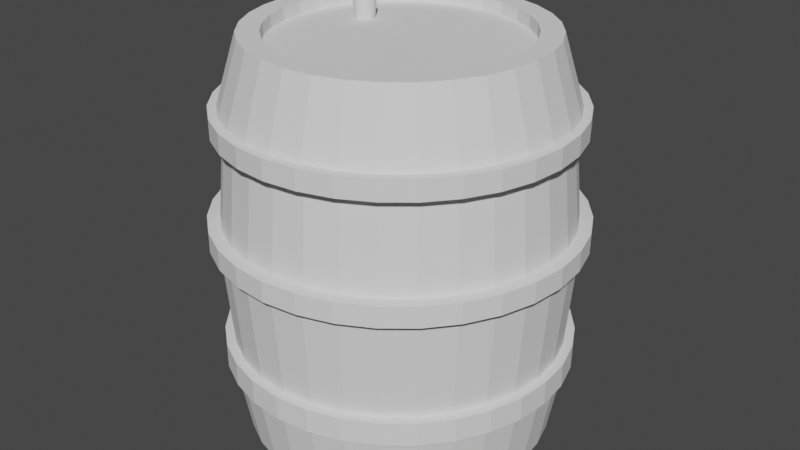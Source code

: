 # Source: hordo.blend  (saved by Blender 2.83.20; exported with 4.5.12 LTS)
import bpy
from mathutils import Matrix  # noqa: F401  (used for matrix-valued properties, if any)

bpy.ops.wm.read_factory_settings(use_empty=True)
scene = bpy.context.scene
scene.name = 'Scene'

# ---- collections
col_collection = bpy.data.collections.new('Collection'); scene.collection.children.link(col_collection)

# ---- world
world_world = bpy.data.worlds.new('World'); scene.world = world_world
world_world.use_nodes = True; world_world.node_tree.nodes.clear()
_N = world_world.node_tree.nodes; _L = world_world.node_tree.links
n0 = _N.new('ShaderNodeOutputWorld'); n0.name = 'World Output'; n0.location = (300, 300)
n1 = _N.new('ShaderNodeBackground'); n1.name = 'Background'; n1.location = (10, 300)
n1.inputs[0].default_value = (0.05088, 0.05088, 0.05088, 1.0)
_L.new(n1.outputs[0], n0.inputs[0])
n0.is_active_output = True
world_world.color = (0.05088, 0.05088, 0.05088)
world_world.use_sun_shadow = False
world_world.sun_shadow_jitter_overblur = 0.0

# ---- meshes
me_cylinder = bpy.data.meshes.new('Cylinder')
me_cylinder.from_pydata([(-2.625e-08, 0.9313, 0.0), (-9.95e-09, 1.084, 2.0), (0.1817, 0.9134, 0.0), (0.2114, 1.063, 2.0), (0.3564, 0.8604, 0.0), (0.4147, 1.001, 2.0), (0.5174, 0.7743, 0.0), (0.6021, 0.9011, 2.0), (0.6585, 0.6585, 0.0), (0.7664, 0.7664, 2.0), (0.7743, 0.5174, 0.0), (0.9011, 0.6021, 2.0), (0.8604, 0.3564, 0.0), (1.001, 0.4147, 2.0), (0.9134, 0.1817, 0.0), (1.063, 0.2114, 2.0), (0.9313, 6.495e-08, 0.0), (1.084, 5.794e-08, 2.0), (0.9134, -0.1817, 0.0), (1.063, -0.2114, 2.0), (0.8604, -0.3564, 0.0), (1.001, -0.4147, 2.0), (0.7743, -0.5174, 0.0), (0.9011, -0.6021, 2.0), (0.6585, -0.6585, 0.0), (0.7664, -0.7664, 2.0), (0.5174, -0.7743, 0.0), (0.6021, -0.9011, 2.0), (0.3564, -0.8604, 0.0), (0.4147, -1.001, 2.0), (0.1817, -0.9134, 0.0), (0.2114, -1.063, 2.0), (-3.047e-07, -0.9313, 0.0), (-3.631e-07, -1.084, 2.0), (-0.1817, -0.9134, 0.0), (-0.2114, -1.063, 2.0), (-0.3564, -0.8604, 0.0), (-0.4147, -1.001, 2.0), (-0.5174, -0.7743, 0.0), (-0.6021, -0.9011, 2.0), (-0.6585, -0.6585, 0.0), (-0.7664, -0.7664, 2.0), (-0.7743, -0.5174, 0.0), (-0.9011, -0.6021, 2.0), (-0.8604, -0.3564, 0.0), (-1.001, -0.4147, 2.0), (-0.9134, -0.1817, 0.0), (-1.063, -0.2114, 2.0), (-0.9313, 9.028e-07, 0.0), (-1.084, 1.023e-06, 2.0), (-0.9134, 0.1817, 0.0), (-1.063, 0.2114, 2.0), (-0.8604, 0.3564, 0.0), (-1.001, 0.4148, 2.0), (-0.7743, 0.5174, 0.0), (-0.9011, 0.6021, 2.0), (-0.6585, 0.6585, 0.0), (-0.7664, 0.7664, 2.0), (-0.5174, 0.7743, 0.0), (-0.6021, 0.9011, 2.0), (-0.3564, 0.8604, 0.0), (-0.4147, 1.001, 2.0), (-0.1817, 0.9134, 0.0), (-0.2114, 1.063, 2.0), (0.2199, 1.106, 2.075), (-1.323e-08, 1.127, 2.075), (0.4314, 1.041, 2.075), (0.6263, 0.9373, 2.075), (0.7971, 0.7971, 2.075), (0.9373, 0.6263, 2.075), (1.041, 0.4314, 2.075), (1.106, 0.2199, 2.075), (1.127, 4.816e-08, 2.075), (1.106, -0.2199, 2.075), (1.041, -0.4314, 2.075), (0.9373, -0.6263, 2.075), (0.7971, -0.7971, 2.075), (0.6263, -0.9373, 2.075), (0.4314, -1.041, 2.075), (0.2199, -1.106, 2.075), (-3.805e-07, -1.127, 2.075), (-0.2199, -1.106, 2.075), (-0.4314, -1.041, 2.075), (-0.6263, -0.9373, 2.075), (-0.7971, -0.7971, 2.075), (-0.9373, -0.6263, 2.075), (-1.041, -0.4314, 2.075), (-1.106, -0.2199, 2.075), (-1.127, 1.052e-06, 2.075), (-1.106, 0.2199, 2.075), (-1.041, 0.4314, 2.075), (-0.9373, 0.6263, 2.075), (-0.7971, 0.7971, 2.075), (-0.6263, 0.9373, 2.075), (-0.4314, 1.041, 2.075), (-0.2199, 1.106, 2.075), (0.2082, 1.047, 2.742), (-2.977e-08, 1.067, 2.742), (0.4085, 0.9861, 2.742), (0.593, 0.8875, 2.742), (0.7548, 0.7548, 2.742), (0.8875, 0.593, 2.742), (0.9861, 0.4085, 2.742), (1.047, 0.2082, 2.742), (1.067, 4.838e-08, 2.742), (1.047, -0.2082, 2.742), (0.9861, -0.4085, 2.742), (0.8875, -0.593, 2.742), (0.7548, -0.7548, 2.742), (0.593, -0.8875, 2.742), (0.4085, -0.9861, 2.742), (0.2082, -1.047, 2.742), (-3.552e-07, -1.067, 2.742), (-0.2082, -1.047, 2.742), (-0.4085, -0.9861, 2.742), (-0.593, -0.8875, 2.742), (-0.7548, -0.7548, 2.742), (-0.8875, -0.593, 2.742), (-0.9861, -0.4085, 2.742), (-1.047, -0.2082, 2.742), (-1.067, 9.87e-07, 2.742), (-1.047, 0.2082, 2.742), (-0.9861, 0.4085, 2.742), (-0.8875, 0.593, 2.742), (-0.7548, 0.7548, 2.742), (-0.593, 0.8875, 2.742), (-0.4085, 0.9861, 2.742), (-0.2082, 1.047, 2.742), (0.2199, 1.106, 2.742), (-4.21e-09, 1.127, 2.742), (0.4314, 1.041, 2.742), (0.6263, 0.9373, 2.742), (0.7971, 0.7971, 2.742), (0.9373, 0.6263, 2.742), (1.041, 0.4314, 2.742), (1.106, 0.2199, 2.742), (1.127, 4.816e-08, 2.742), (1.106, -0.2199, 2.742), (1.041, -0.4314, 2.742), (0.9373, -0.6263, 2.742), (0.7971, -0.7971, 2.742), (0.6263, -0.9373, 2.742), (0.4314, -1.041, 2.742), (0.2199, -1.106, 2.742), (-3.715e-07, -1.127, 2.742), (-0.2199, -1.106, 2.742), (-0.4314, -1.041, 2.742), (-0.6263, -0.9373, 2.742), (-0.7971, -0.7971, 2.742), (-0.9373, -0.6263, 2.742), (-1.041, -0.4314, 2.742), (-1.106, -0.2199, 2.742), (-1.127, 1.052e-06, 2.742), (-1.106, 0.2199, 2.742), (-1.041, 0.4314, 2.742), (-0.9373, 0.6263, 2.742), (-0.7971, 0.7971, 2.742), (-0.6263, 0.9373, 2.742), (-0.4314, 1.041, 2.742), (-0.2199, 1.106, 2.742), (0.2082, 1.047, 2.742), (-2.977e-08, 1.067, 2.742), (0.4085, 0.9861, 2.742), (0.593, 0.8875, 2.742), (0.7548, 0.7548, 2.742), (0.8875, 0.593, 2.742), (0.9861, 0.4085, 2.742), (1.047, 0.2082, 2.742), (1.067, 4.838e-08, 2.742), (1.047, -0.2082, 2.742), (0.9861, -0.4085, 2.742), (0.8875, -0.593, 2.742), (0.7548, -0.7548, 2.742), (0.593, -0.8875, 2.742), (0.4085, -0.9861, 2.742), (0.2082, -1.047, 2.742), (-3.552e-07, -1.067, 2.742), (-0.2082, -1.047, 2.742), (-0.4085, -0.9861, 2.742), (-0.593, -0.8875, 2.742), (-0.7548, -0.7548, 2.742), (-0.8875, -0.593, 2.742), (-0.9861, -0.4085, 2.742), (-1.047, -0.2082, 2.742), (-1.067, 9.87e-07, 2.742), (-1.047, 0.2082, 2.742), (-0.9861, 0.4085, 2.742), (-0.8875, 0.593, 2.742), (-0.7548, 0.7548, 2.742), (-0.593, 0.8875, 2.742), (-0.4085, 0.9861, 2.742), (-0.2082, 1.047, 2.742), (0.2186, 1.099, 5.409), (-2.765e-08, 1.12, 5.409), (0.4288, 1.035, 5.409), (0.6225, 0.9316, 5.409), (0.7922, 0.7922, 5.409), (0.9316, 0.6225, 5.409), (1.035, 0.4288, 5.409), (1.099, 0.2186, 5.409), (1.12, 3.539e-08, 5.409), (1.099, -0.2186, 5.409), (1.035, -0.4288, 5.409), (0.9316, -0.6225, 5.409), (0.7922, -0.7922, 5.409), (0.6225, -0.9316, 5.409), (0.4288, -1.035, 5.409), (0.2186, -1.099, 5.409), (-3.692e-07, -1.12, 5.409), (-0.2186, -1.099, 5.409), (-0.4288, -1.035, 5.409), (-0.6225, -0.9316, 5.409), (-0.7922, -0.7922, 5.409), (-0.9316, -0.6225, 5.409), (-1.035, -0.4288, 5.409), (-1.099, -0.2186, 5.409), (-1.12, 1.021e-06, 5.409), (-1.099, 0.2186, 5.409), (-1.035, 0.4288, 5.409), (-0.9316, 0.6225, 5.409), (-0.7922, 0.7922, 5.409), (-0.6225, 0.9316, 5.409), (-0.4288, 1.035, 5.409), (-0.2186, 1.099, 5.409), (0.2308, 1.16, 5.58), (-3.751e-08, 1.183, 5.58), (0.4527, 1.093, 5.58), (0.6572, 0.9836, 5.58), (0.8365, 0.8365, 5.58), (0.9836, 0.6572, 5.58), (1.093, 0.4527, 5.58), (1.16, 0.2308, 5.58), (1.183, 2.239e-08, 5.58), (1.16, -0.2308, 5.58), (1.093, -0.4527, 5.58), (0.9836, -0.6572, 5.58), (0.8365, -0.8365, 5.58), (0.6572, -0.9836, 5.58), (0.4527, -1.093, 5.58), (0.2308, -1.16, 5.58), (-3.981e-07, -1.183, 5.58), (-0.2308, -1.16, 5.58), (-0.4527, -1.093, 5.58), (-0.6572, -0.9836, 5.58), (-0.8365, -0.8365, 5.58), (-0.9836, -0.6572, 5.58), (-1.093, -0.4527, 5.58), (-1.16, -0.2308, 5.58), (-1.183, 1.063e-06, 5.58), (-1.16, 0.2308, 5.58), (-1.093, 0.4527, 5.58), (-0.9836, 0.6572, 5.58), (-0.8365, 0.8365, 5.58), (-0.6572, 0.9836, 5.58), (-0.4527, 1.093, 5.58), (-0.2308, 1.16, 5.58), (0.2149, 1.081, 6.148), (-3.687e-08, 1.102, 6.148), (0.4216, 1.018, 6.148), (0.6121, 0.916, 6.148), (0.779, 0.779, 6.148), (0.916, 0.6121, 6.148), (1.018, 0.4216, 6.148), (1.081, 0.2149, 6.148), (1.102, 2.178e-08, 6.148), (1.081, -0.2149, 6.148), (1.018, -0.4216, 6.148), (0.916, -0.6121, 6.148), (0.779, -0.779, 6.148), (0.6121, -0.916, 6.148), (0.4216, -1.018, 6.148), (0.2149, -1.081, 6.148), (-3.47e-07, -1.102, 6.148), (-0.2149, -1.081, 6.148), (-0.4216, -1.018, 6.148), (-0.6121, -0.916, 6.148), (-0.779, -0.779, 6.148), (-0.916, -0.6121, 6.148), (-1.018, -0.4216, 6.148), (-1.081, -0.2149, 6.148), (-1.102, 9.996e-07, 6.148), (-1.081, 0.2149, 6.148), (-1.018, 0.4216, 6.148), (-0.916, 0.6121, 6.148), (-0.779, 0.779, 6.148), (-0.6121, 0.916, 6.148), (-0.4216, 1.018, 6.148), (-0.2149, 1.081, 6.148), (0.2308, 1.16, 6.148), (-2.774e-08, 1.183, 6.148), (0.4527, 1.093, 6.148), (0.6572, 0.9836, 6.148), (0.8365, 0.8365, 6.148), (0.9836, 0.6572, 6.148), (1.093, 0.4527, 6.148), (1.16, 0.2308, 6.148), (1.183, 2.239e-08, 6.148), (1.16, -0.2308, 6.148), (1.093, -0.4527, 6.148), (0.9836, -0.6572, 6.148), (0.8365, -0.8365, 6.148), (0.6572, -0.9836, 6.148), (0.4527, -1.093, 6.148), (0.2308, -1.16, 6.148), (-3.884e-07, -1.183, 6.148), (-0.2308, -1.16, 6.148), (-0.4527, -1.093, 6.148), (-0.6572, -0.9836, 6.148), (-0.8365, -0.8365, 6.148), (-0.9836, -0.6572, 6.148), (-1.093, -0.4527, 6.148), (-1.16, -0.2308, 6.148), (-1.183, 1.063e-06, 6.148), (-1.16, 0.2308, 6.148), (-1.093, 0.4527, 6.148), (-0.9836, 0.6572, 6.148), (-0.8365, 0.8365, 6.148), (-0.6572, 0.9836, 6.148), (-0.4527, 1.093, 6.148), (-0.2308, 1.16, 6.148), (0.2055, 1.033, 8.51), (-8.419e-08, 1.053, 8.51), (0.4031, 0.9732, 8.51), (0.5853, 0.8759, 8.51), (0.7449, 0.7449, 8.51), (0.8759, 0.5853, 8.51), (0.9732, 0.4031, 8.51), (1.033, 0.2055, 8.51), (1.053, 3.045e-08, 8.51), (1.033, -0.2055, 8.51), (0.9732, -0.4031, 8.51), (0.8759, -0.5853, 8.51), (0.7449, -0.7449, 8.51), (0.5853, -0.8759, 8.51), (0.4031, -0.9732, 8.51), (0.2055, -1.033, 8.51), (-3.807e-07, -1.053, 8.51), (-0.2055, -1.033, 8.51), (-0.4031, -0.9732, 8.51), (-0.5853, -0.8759, 8.51), (-0.7449, -0.7449, 8.51), (-0.8759, -0.5853, 8.51), (-0.9732, -0.4031, 8.51), (-1.033, -0.2055, 8.51), (-1.053, 9.655e-07, 8.51), (-1.033, 0.2055, 8.51), (-0.9732, 0.4031, 8.51), (-0.8759, 0.5853, 8.51), (-0.7449, 0.7449, 8.51), (-0.5853, 0.8759, 8.51), (-0.4031, 0.9732, 8.51), (-0.2055, 1.033, 8.51), (0.2202, 1.107, 8.631), (-9.783e-08, 1.129, 8.631), (0.432, 1.043, 8.631), (0.6272, 0.9387, 8.631), (0.7983, 0.7983, 8.631), (0.9387, 0.6272, 8.631), (1.043, 0.432, 8.631), (1.107, 0.2202, 8.631), (1.129, 1.474e-08, 8.631), (1.107, -0.2202, 8.631), (1.043, -0.432, 8.631), (0.9387, -0.6272, 8.631), (0.7983, -0.7983, 8.631), (0.6272, -0.9387, 8.631), (0.432, -1.043, 8.631), (0.2202, -1.107, 8.631), (-4.156e-07, -1.129, 8.631), (-0.2202, -1.107, 8.631), (-0.432, -1.043, 8.631), (-0.6272, -0.9387, 8.631), (-0.7983, -0.7983, 8.631), (-0.9387, -0.6272, 8.631), (-1.043, -0.432, 8.631), (-1.107, -0.2202, 8.631), (-1.129, 1.017e-06, 8.631), (-1.107, 0.2202, 8.631), (-1.043, 0.432, 8.631), (-0.9387, 0.6272, 8.631), (-0.7983, 0.7983, 8.631), (-0.6272, 0.9387, 8.631), (-0.432, 1.043, 8.631), (-0.2202, 1.107, 8.631), (0.2098, 1.055, 9.187), (-9.929e-08, 1.075, 9.187), (0.4115, 0.9934, 9.187), (0.5973, 0.894, 9.187), (0.7603, 0.7603, 9.187), (0.894, 0.5973, 9.187), (0.9934, 0.4115, 9.187), (1.055, 0.2098, 9.187), (1.075, 1.434e-08, 9.187), (1.055, -0.2098, 9.187), (0.9934, -0.4115, 9.187), (0.894, -0.5973, 9.187), (0.7603, -0.7603, 9.187), (0.5973, -0.894, 9.187), (0.4115, -0.9934, 9.187), (0.2098, -1.055, 9.187), (-3.813e-07, -1.075, 9.187), (-0.2098, -1.055, 9.187), (-0.4115, -0.9934, 9.187), (-0.5973, -0.894, 9.187), (-0.7603, -0.7603, 9.187), (-0.894, -0.5973, 9.187), (-0.9934, -0.4115, 9.187), (-1.055, -0.2098, 9.187), (-1.075, 9.727e-07, 9.187), (-1.055, 0.2098, 9.187), (-0.9934, 0.4115, 9.187), (-0.894, 0.5973, 9.187), (-0.7603, 0.7603, 9.187), (-0.5973, 0.894, 9.187), (-0.4115, 0.9934, 9.187), (-0.2098, 1.055, 9.187), (0.2202, 1.107, 9.187), (-9.184e-08, 1.129, 9.187), (0.432, 1.043, 9.187), (0.6272, 0.9387, 9.187), (0.7983, 0.7983, 9.187), (0.9387, 0.6272, 9.187), (1.043, 0.432, 9.187), (1.107, 0.2202, 9.187), (1.129, 1.474e-08, 9.187), (1.107, -0.2202, 9.187), (1.043, -0.432, 9.187), (0.9387, -0.6272, 9.187), (0.7983, -0.7983, 9.187), (0.6272, -0.9387, 9.187), (0.432, -1.043, 9.187), (0.2202, -1.107, 9.187), (-4.096e-07, -1.129, 9.187), (-0.2202, -1.107, 9.187), (-0.432, -1.043, 9.187), (-0.6272, -0.9387, 9.187), (-0.7983, -0.7983, 9.187), (-0.9387, -0.6272, 9.187), (-1.043, -0.432, 9.187), (-1.107, -0.2202, 9.187), (-1.129, 1.017e-06, 9.187), (-1.107, 0.2202, 9.187), (-1.043, 0.432, 9.187), (-0.9387, 0.6272, 9.187), (-0.7983, 0.7983, 9.187), (-0.6272, 0.9387, 9.187), (-0.432, 1.043, 9.187), (-0.2202, 1.107, 9.187), (0.1561, 0.7849, 11.07), (-1.243e-07, 0.8003, 11.07), (0.3062, 0.7393, 11.07), (0.4446, 0.6654, 11.07), (0.5659, 0.5659, 11.07), (0.6654, 0.4446, 11.07), (0.7393, 0.3062, 11.07), (0.7849, 0.1561, 11.07), (0.8003, 3.968e-08, 11.07), (0.7849, -0.1561, 11.07), (0.7393, -0.3062, 11.07), (0.6654, -0.4446, 11.07), (0.5659, -0.5659, 11.07), (0.4446, -0.6654, 11.07), (0.3062, -0.7393, 11.07), (0.1561, -0.7849, 11.07), (-2.745e-07, -0.8003, 11.07), (-0.1561, -0.7849, 11.07), (-0.3062, -0.7393, 11.07), (-0.4446, -0.6654, 11.07), (-0.5659, -0.5659, 11.07), (-0.6654, -0.4446, 11.07), (-0.7393, -0.3062, 11.07), (-0.7849, -0.1561, 11.07), (-0.8003, 7.416e-07, 11.07), (-0.7849, 0.1561, 11.07), (-0.7393, 0.3062, 11.07), (-0.6654, 0.4446, 11.07), (-0.5659, 0.5659, 11.07), (-0.4446, 0.6654, 11.07), (-0.3062, 0.7393, 11.07), (-0.1561, 0.7849, 11.07), (0.1834, 0.922, 11.07), (-1.159e-07, 0.94, 11.07), (0.3597, 0.8685, 11.07), (0.5223, 0.7816, 11.07), (0.6647, 0.6647, 11.07), (0.7816, 0.5223, 11.07), (0.8685, 0.3597, 11.07), (0.922, 0.1834, 11.07), (0.94, 4.23e-08, 11.07), (0.922, -0.1834, 11.07), (0.8685, -0.3597, 11.07), (0.7816, -0.5223, 11.07), (0.6647, -0.6647, 11.07), (0.5223, -0.7816, 11.07), (0.3597, -0.8685, 11.07), (0.1834, -0.922, 11.07), (-3.624e-07, -0.94, 11.07), (-0.1834, -0.922, 11.07), (-0.3597, -0.8685, 11.07), (-0.5223, -0.7816, 11.07), (-0.6647, -0.6647, 11.07), (-0.7816, -0.5223, 11.07), (-0.8685, -0.3597, 11.07), (-0.922, -0.1834, 11.07), (-0.94, 8.802e-07, 11.07), (-0.922, 0.1834, 11.07), (-0.8685, 0.3597, 11.07), (-0.7816, 0.5223, 11.07), (-0.6647, 0.6647, 11.07), (-0.5223, 0.7816, 11.07), (-0.3597, 0.8685, 11.07), (-0.1834, 0.922, 11.07), (0.1561, 0.7849, 10.73), (-9.362e-08, 0.8003, 10.73), (0.3062, 0.7393, 10.73), (0.4446, 0.6654, 10.73), (0.5659, 0.5659, 10.73), (0.6654, 0.4446, 10.73), (0.7393, 0.3062, 10.73), (0.7849, 0.1561, 10.73), (0.8003, 3.968e-08, 10.73), (0.7849, -0.1561, 10.73), (0.7393, -0.3062, 10.73), (0.6654, -0.4446, 10.73), (0.5659, -0.5659, 10.73), (0.4446, -0.6654, 10.73), (0.3062, -0.7393, 10.73), (0.1561, -0.7849, 10.73), (-2.439e-07, -0.8003, 10.73), (-0.1561, -0.7849, 10.73), (-0.3062, -0.7393, 10.73), (-0.4446, -0.6654, 10.73), (-0.5659, -0.5659, 10.73), (-0.6654, -0.4446, 10.73), (-0.7393, -0.3062, 10.73), (-0.7849, -0.1561, 10.73), (-0.8003, 7.416e-07, 10.73), (-0.7849, 0.1561, 10.73), (-0.7393, 0.3062, 10.73), (-0.6654, 0.4446, 10.73), (-0.5659, 0.5659, 10.73), (-0.4446, 0.6654, 10.73), (-0.3062, 0.7393, 10.73), (-0.1561, 0.7849, 10.73), (0.0, 1.0, 0.0), (0.1951, 0.9808, 0.0), (0.3827, 0.9239, 0.0), (0.5556, 0.8315, 0.0), (0.7071, 0.7071, 0.0), (0.8315, 0.5556, 0.0), (0.9239, 0.3827, 0.0), (0.9808, 0.1951, 0.0), (1.0, 7.55e-08, 0.0), (0.9808, -0.1951, 0.0), (0.9239, -0.3827, 0.0), (0.8315, -0.5556, 0.0), (0.7071, -0.7071, 0.0), (0.5556, -0.8315, 0.0), (0.3827, -0.9239, 0.0), (0.1951, -0.9808, 0.0), (-3.258e-07, -1.0, 0.0), (-0.1951, -0.9808, 0.0), (-0.3827, -0.9239, 0.0), (-0.5556, -0.8315, 0.0), (-0.7071, -0.7071, 0.0), (-0.8315, -0.5556, 0.0), (-0.9239, -0.3827, 0.0), (-0.9808, -0.1951, 0.0), (-1.0, 9.656e-07, 0.0), (-0.9808, 0.1951, 0.0), (-0.9239, 0.3827, 0.0), (-0.8315, 0.5556, 0.0), (-0.7071, 0.7071, 0.0), (-0.5556, 0.8315, 0.0), (-0.3827, 0.9239, 0.0), (-0.1951, 0.9808, 0.0), (-2.625e-08, 0.9313, 0.5822), (0.1817, 0.9134, 0.5822), (0.3564, 0.8604, 0.5822), (0.5174, 0.7743, 0.5822), (0.6585, 0.6585, 0.5822), (0.7743, 0.5174, 0.5822), (0.8604, 0.3564, 0.5822), (0.9134, 0.1817, 0.5822), (0.9313, 6.495e-08, 0.5822), (0.9134, -0.1817, 0.5822), (0.8604, -0.3564, 0.5822), (0.7743, -0.5174, 0.5822), (0.6585, -0.6585, 0.5822), (0.5174, -0.7743, 0.5822), (0.3564, -0.8604, 0.5822), (0.1817, -0.9134, 0.5822), (-3.047e-07, -0.9313, 0.5822), (-0.1817, -0.9134, 0.5822), (-0.3564, -0.8604, 0.5822), (-0.5174, -0.7743, 0.5822), (-0.6585, -0.6585, 0.5822), (-0.7743, -0.5174, 0.5822), (-0.8604, -0.3564, 0.5822), (-0.9134, -0.1817, 0.5822), (-0.9313, 9.028e-07, 0.5822), (-0.9134, 0.1817, 0.5822), (-0.8604, 0.3564, 0.5822), (-0.7743, 0.5174, 0.5822), (-0.6585, 0.6585, 0.5822), (-0.5174, 0.7743, 0.5822), (-0.3564, 0.8604, 0.5822), (-0.1817, 0.9134, 0.5822), (-0.456, 0.1384, 11.28), (-0.456, 0.1566, 10.27), (-0.4706, 0.1398, 11.28), (-0.467, 0.1577, 10.27), (-0.4845, 0.1441, 11.28), (-0.4775, 0.1609, 10.27), (-0.4974, 0.1509, 11.28), (-0.4872, 0.1661, 10.27), (-0.5087, 0.1602, 11.28), (-0.4958, 0.1731, 10.27), (-0.5179, 0.1715, 11.28), (-0.5027, 0.1816, 10.27), (-0.5248, 0.1843, 11.28), (-0.5079, 0.1913, 10.27), (-0.529, 0.1983, 11.28), (-0.5111, 0.2018, 10.27), (-0.5305, 0.2128, 11.28), (-0.5122, 0.2128, 10.27), (-0.529, 0.2273, 11.28), (-0.5111, 0.2238, 10.27), (-0.5248, 0.2413, 11.28), (-0.5079, 0.2343, 10.27), (-0.5179, 0.2541, 11.28), (-0.5027, 0.244, 10.27), (-0.5087, 0.2654, 11.28), (-0.4958, 0.2525, 10.27), (-0.4974, 0.2747, 11.28), (-0.4872, 0.2595, 10.27), (-0.4845, 0.2816, 11.28), (-0.4775, 0.2647, 10.27), (-0.4706, 0.2858, 11.28), (-0.467, 0.2679, 10.27), (-0.456, 0.2872, 11.28), (-0.456, 0.269, 10.27), (-0.4415, 0.2858, 11.28), (-0.4451, 0.2679, 10.27), (-0.4276, 0.2816, 11.28), (-0.4346, 0.2647, 10.27), (-0.4147, 0.2747, 11.28), (-0.4248, 0.2595, 10.27), (-0.4034, 0.2654, 11.28), (-0.4163, 0.2525, 10.27), (-0.3942, 0.2541, 11.28), (-0.4093, 0.244, 10.27), (-0.3873, 0.2413, 11.28), (-0.4042, 0.2343, 10.27), (-0.3831, 0.2273, 11.28), (-0.401, 0.2238, 10.27), (-0.3816, 0.2128, 11.28), (-0.3999, 0.2128, 10.27), (-0.3831, 0.1983, 11.28), (-0.401, 0.2018, 10.27), (-0.3873, 0.1843, 11.28), (-0.4042, 0.1913, 10.27), (-0.3942, 0.1715, 11.28), (-0.4094, 0.1816, 10.27), (-0.4034, 0.1602, 11.28), (-0.4163, 0.1731, 10.27), (-0.4147, 0.1509, 11.28), (-0.4248, 0.1661, 10.27), (-0.4276, 0.1441, 11.28), (-0.4346, 0.1609, 10.27), (-0.4415, 0.1398, 11.28), (-0.4451, 0.1577, 10.27)], [], [(544, 1, 3, 545), (545, 3, 5, 546), (546, 5, 7, 547), (547, 7, 9, 548), (548, 9, 11, 549), (549, 11, 13, 550), (550, 13, 15, 551), (551, 15, 17, 552), (552, 17, 19, 553), (553, 19, 21, 554), (554, 21, 23, 555), (555, 23, 25, 556), (556, 25, 27, 557), (557, 27, 29, 558), (558, 29, 31, 559), (559, 31, 33, 560), (560, 33, 35, 561), (561, 35, 37, 562), (562, 37, 39, 563), (563, 39, 41, 564), (564, 41, 43, 565), (565, 43, 45, 566), (566, 45, 47, 567), (567, 47, 49, 568), (568, 49, 51, 569), (569, 51, 53, 570), (570, 53, 55, 571), (571, 55, 57, 572), (572, 57, 59, 573), (573, 59, 61, 574), (7, 5, 66, 67), (574, 61, 63, 575), (575, 63, 1, 544), (30, 32, 592, 591), (71, 70, 134, 135), (25, 23, 75, 76), (43, 41, 84, 85), (61, 59, 93, 94), (17, 15, 71, 72), (35, 33, 80, 81), (53, 51, 89, 90), (9, 7, 67, 68), (27, 25, 76, 77), (45, 43, 85, 86), (63, 61, 94, 95), (19, 17, 72, 73), (37, 35, 81, 82), (55, 53, 90, 91), (11, 9, 68, 69), (29, 27, 77, 78), (47, 45, 86, 87), (3, 1, 65, 64), (1, 63, 95, 65), (21, 19, 73, 74), (39, 37, 82, 83), (57, 55, 91, 92), (13, 11, 69, 70), (31, 29, 78, 79), (49, 47, 87, 88), (5, 3, 64, 66), (23, 21, 74, 75), (41, 39, 83, 84), (59, 57, 92, 93), (15, 13, 70, 71), (33, 31, 79, 80), (51, 49, 88, 89), (109, 108, 172, 173), (85, 84, 148, 149), (72, 71, 135, 136), (86, 85, 149, 150), (73, 72, 136, 137), (87, 86, 150, 151), (74, 73, 137, 138), (88, 87, 151, 152), (75, 74, 138, 139), (89, 88, 152, 153), (76, 75, 139, 140), (90, 89, 153, 154), (77, 76, 140, 141), (91, 90, 154, 155), (78, 77, 141, 142), (64, 65, 129, 128), (92, 91, 155, 156), (79, 78, 142, 143), (66, 64, 128, 130), (93, 92, 156, 157), (80, 79, 143, 144), (67, 66, 130, 131), (94, 93, 157, 158), (81, 80, 144, 145), (68, 67, 131, 132), (95, 94, 158, 159), (82, 81, 145, 146), (69, 68, 132, 133), (65, 95, 159, 129), (83, 82, 146, 147), (70, 69, 133, 134), (84, 83, 147, 148), (97, 96, 128, 129), (96, 98, 130, 128), (98, 99, 131, 130), (99, 100, 132, 131), (100, 101, 133, 132), (101, 102, 134, 133), (102, 103, 135, 134), (103, 104, 136, 135), (104, 105, 137, 136), (105, 106, 138, 137), (106, 107, 139, 138), (107, 108, 140, 139), (108, 109, 141, 140), (109, 110, 142, 141), (110, 111, 143, 142), (111, 112, 144, 143), (112, 113, 145, 144), (113, 114, 146, 145), (114, 115, 147, 146), (115, 116, 148, 147), (116, 117, 149, 148), (117, 118, 150, 149), (118, 119, 151, 150), (119, 120, 152, 151), (120, 121, 153, 152), (121, 122, 154, 153), (122, 123, 155, 154), (123, 124, 156, 155), (124, 125, 157, 156), (125, 126, 158, 157), (126, 127, 159, 158), (127, 97, 129, 159), (176, 175, 207, 208), (123, 122, 186, 187), (110, 109, 173, 174), (96, 97, 161, 160), (124, 123, 187, 188), (111, 110, 174, 175), (98, 96, 160, 162), (125, 124, 188, 189), (112, 111, 175, 176), (99, 98, 162, 163), (126, 125, 189, 190), (113, 112, 176, 177), (100, 99, 163, 164), (127, 126, 190, 191), (114, 113, 177, 178), (101, 100, 164, 165), (97, 127, 191, 161), (115, 114, 178, 179), (102, 101, 165, 166), (116, 115, 179, 180), (103, 102, 166, 167), (117, 116, 180, 181), (104, 103, 167, 168), (118, 117, 181, 182), (105, 104, 168, 169), (119, 118, 182, 183), (106, 105, 169, 170), (120, 119, 183, 184), (107, 106, 170, 171), (121, 120, 184, 185), (108, 107, 171, 172), (122, 121, 185, 186), (211, 210, 242, 243), (163, 162, 194, 195), (190, 189, 221, 222), (177, 176, 208, 209), (164, 163, 195, 196), (191, 190, 222, 223), (178, 177, 209, 210), (165, 164, 196, 197), (161, 191, 223, 193), (179, 178, 210, 211), (166, 165, 197, 198), (180, 179, 211, 212), (167, 166, 198, 199), (181, 180, 212, 213), (168, 167, 199, 200), (182, 181, 213, 214), (169, 168, 200, 201), (183, 182, 214, 215), (170, 169, 201, 202), (184, 183, 215, 216), (171, 170, 202, 203), (185, 184, 216, 217), (172, 171, 203, 204), (186, 185, 217, 218), (173, 172, 204, 205), (187, 186, 218, 219), (174, 173, 205, 206), (160, 161, 193, 192), (188, 187, 219, 220), (175, 174, 206, 207), (162, 160, 192, 194), (189, 188, 220, 221), (246, 245, 309, 310), (198, 197, 229, 230), (212, 211, 243, 244), (199, 198, 230, 231), (213, 212, 244, 245), (200, 199, 231, 232), (214, 213, 245, 246), (201, 200, 232, 233), (215, 214, 246, 247), (202, 201, 233, 234), (216, 215, 247, 248), (203, 202, 234, 235), (217, 216, 248, 249), (204, 203, 235, 236), (218, 217, 249, 250), (205, 204, 236, 237), (219, 218, 250, 251), (206, 205, 237, 238), (192, 193, 225, 224), (220, 219, 251, 252), (207, 206, 238, 239), (194, 192, 224, 226), (221, 220, 252, 253), (208, 207, 239, 240), (195, 194, 226, 227), (222, 221, 253, 254), (209, 208, 240, 241), (196, 195, 227, 228), (223, 222, 254, 255), (210, 209, 241, 242), (197, 196, 228, 229), (193, 223, 255, 225), (256, 257, 321, 320), (233, 232, 296, 297), (247, 246, 310, 311), (234, 233, 297, 298), (248, 247, 311, 312), (235, 234, 298, 299), (249, 248, 312, 313), (236, 235, 299, 300), (250, 249, 313, 314), (237, 236, 300, 301), (251, 250, 314, 315), (238, 237, 301, 302), (224, 225, 289, 288), (252, 251, 315, 316), (239, 238, 302, 303), (226, 224, 288, 290), (253, 252, 316, 317), (240, 239, 303, 304), (227, 226, 290, 291), (254, 253, 317, 318), (241, 240, 304, 305), (228, 227, 291, 292), (255, 254, 318, 319), (242, 241, 305, 306), (229, 228, 292, 293), (225, 255, 319, 289), (243, 242, 306, 307), (230, 229, 293, 294), (244, 243, 307, 308), (231, 230, 294, 295), (245, 244, 308, 309), (232, 231, 295, 296), (257, 256, 288, 289), (256, 258, 290, 288), (258, 259, 291, 290), (259, 260, 292, 291), (260, 261, 293, 292), (261, 262, 294, 293), (262, 263, 295, 294), (263, 264, 296, 295), (264, 265, 297, 296), (265, 266, 298, 297), (266, 267, 299, 298), (267, 268, 300, 299), (268, 269, 301, 300), (269, 270, 302, 301), (270, 271, 303, 302), (271, 272, 304, 303), (272, 273, 305, 304), (273, 274, 306, 305), (274, 275, 307, 306), (275, 276, 308, 307), (276, 277, 309, 308), (277, 278, 310, 309), (278, 279, 311, 310), (279, 280, 312, 311), (280, 281, 313, 312), (281, 282, 314, 313), (282, 283, 315, 314), (283, 284, 316, 315), (284, 285, 317, 316), (285, 286, 318, 317), (286, 287, 319, 318), (287, 257, 289, 319), (324, 323, 355, 356), (284, 283, 347, 348), (271, 270, 334, 335), (258, 256, 320, 322), (285, 284, 348, 349), (272, 271, 335, 336), (259, 258, 322, 323), (286, 285, 349, 350), (273, 272, 336, 337), (260, 259, 323, 324), (287, 286, 350, 351), (274, 273, 337, 338), (261, 260, 324, 325), (257, 287, 351, 321), (275, 274, 338, 339), (262, 261, 325, 326), (276, 275, 339, 340), (263, 262, 326, 327), (277, 276, 340, 341), (264, 263, 327, 328), (278, 277, 341, 342), (265, 264, 328, 329), (279, 278, 342, 343), (266, 265, 329, 330), (280, 279, 343, 344), (267, 266, 330, 331), (281, 280, 344, 345), (268, 267, 331, 332), (282, 281, 345, 346), (269, 268, 332, 333), (283, 282, 346, 347), (270, 269, 333, 334), (359, 358, 422, 423), (351, 350, 382, 383), (338, 337, 369, 370), (325, 324, 356, 357), (321, 351, 383, 353), (339, 338, 370, 371), (326, 325, 357, 358), (340, 339, 371, 372), (327, 326, 358, 359), (341, 340, 372, 373), (328, 327, 359, 360), (342, 341, 373, 374), (329, 328, 360, 361), (343, 342, 374, 375), (330, 329, 361, 362), (344, 343, 375, 376), (331, 330, 362, 363), (345, 344, 376, 377), (332, 331, 363, 364), (346, 345, 377, 378), (333, 332, 364, 365), (347, 346, 378, 379), (334, 333, 365, 366), (320, 321, 353, 352), (348, 347, 379, 380), (335, 334, 366, 367), (322, 320, 352, 354), (349, 348, 380, 381), (336, 335, 367, 368), (323, 322, 354, 355), (350, 349, 381, 382), (337, 336, 368, 369), (397, 396, 492, 493), (373, 372, 436, 437), (360, 359, 423, 424), (374, 373, 437, 438), (361, 360, 424, 425), (375, 374, 438, 439), (362, 361, 425, 426), (376, 375, 439, 440), (363, 362, 426, 427), (377, 376, 440, 441), (364, 363, 427, 428), (378, 377, 441, 442), (365, 364, 428, 429), (379, 378, 442, 443), (366, 365, 429, 430), (352, 353, 417, 416), (380, 379, 443, 444), (367, 366, 430, 431), (354, 352, 416, 418), (381, 380, 444, 445), (368, 367, 431, 432), (355, 354, 418, 419), (382, 381, 445, 446), (369, 368, 432, 433), (356, 355, 419, 420), (383, 382, 446, 447), (370, 369, 433, 434), (357, 356, 420, 421), (353, 383, 447, 417), (371, 370, 434, 435), (358, 357, 421, 422), (372, 371, 435, 436), (385, 384, 416, 417), (384, 386, 418, 416), (386, 387, 419, 418), (387, 388, 420, 419), (388, 389, 421, 420), (389, 390, 422, 421), (390, 391, 423, 422), (391, 392, 424, 423), (392, 393, 425, 424), (393, 394, 426, 425), (394, 395, 427, 426), (395, 396, 428, 427), (396, 397, 429, 428), (397, 398, 430, 429), (398, 399, 431, 430), (399, 400, 432, 431), (400, 401, 433, 432), (401, 402, 434, 433), (402, 403, 435, 434), (403, 404, 436, 435), (404, 405, 437, 436), (405, 406, 438, 437), (406, 407, 439, 438), (407, 408, 440, 439), (408, 409, 441, 440), (409, 410, 442, 441), (410, 411, 443, 442), (411, 412, 444, 443), (412, 413, 445, 444), (413, 414, 446, 445), (414, 415, 447, 446), (415, 385, 417, 447), (467, 466, 530, 531), (411, 410, 506, 507), (398, 397, 493, 494), (384, 385, 481, 480), (412, 411, 507, 508), (399, 398, 494, 495), (386, 384, 480, 482), (413, 412, 508, 509), (400, 399, 495, 496), (387, 386, 482, 483), (414, 413, 509, 510), (401, 400, 496, 497), (388, 387, 483, 484), (415, 414, 510, 511), (402, 401, 497, 498), (389, 388, 484, 485), (385, 415, 511, 481), (403, 402, 498, 499), (390, 389, 485, 486), (404, 403, 499, 500), (391, 390, 486, 487), (405, 404, 500, 501), (392, 391, 487, 488), (406, 405, 501, 502), (393, 392, 488, 489), (407, 406, 502, 503), (394, 393, 489, 490), (408, 407, 503, 504), (395, 394, 490, 491), (409, 408, 504, 505), (396, 395, 491, 492), (410, 409, 505, 506), (449, 448, 480, 481), (448, 450, 482, 480), (450, 451, 483, 482), (451, 452, 484, 483), (452, 453, 485, 484), (453, 454, 486, 485), (454, 455, 487, 486), (455, 456, 488, 487), (456, 457, 489, 488), (457, 458, 490, 489), (458, 459, 491, 490), (459, 460, 492, 491), (460, 461, 493, 492), (461, 462, 494, 493), (462, 463, 495, 494), (463, 464, 496, 495), (464, 465, 497, 496), (465, 466, 498, 497), (466, 467, 499, 498), (467, 468, 500, 499), (468, 469, 501, 500), (469, 470, 502, 501), (470, 471, 503, 502), (471, 472, 504, 503), (472, 473, 505, 504), (473, 474, 506, 505), (474, 475, 507, 506), (475, 476, 508, 507), (476, 477, 509, 508), (477, 478, 510, 509), (478, 479, 511, 510), (479, 449, 481, 511), (512, 513, 543, 542, 541, 540, 539, 538, 537, 536, 535, 534, 533, 532, 531, 530, 529, 528, 527, 526, 525, 524, 523, 522, 521, 520, 519, 518, 517, 516, 515, 514), (454, 453, 517, 518), (468, 467, 531, 532), (455, 454, 518, 519), (469, 468, 532, 533), (456, 455, 519, 520), (470, 469, 533, 534), (457, 456, 520, 521), (471, 470, 534, 535), (458, 457, 521, 522), (472, 471, 535, 536), (459, 458, 522, 523), (473, 472, 536, 537), (460, 459, 523, 524), (474, 473, 537, 538), (461, 460, 524, 525), (475, 474, 538, 539), (462, 461, 525, 526), (448, 449, 513, 512), (476, 475, 539, 540), (463, 462, 526, 527), (450, 448, 512, 514), (477, 476, 540, 541), (464, 463, 527, 528), (451, 450, 514, 515), (478, 477, 541, 542), (465, 464, 528, 529), (452, 451, 515, 516), (479, 478, 542, 543), (466, 465, 529, 530), (453, 452, 516, 517), (449, 479, 543, 513), (2, 0, 544, 545), (4, 2, 545, 546), (6, 4, 546, 547), (8, 6, 547, 548), (10, 8, 548, 549), (12, 10, 549, 550), (14, 12, 550, 551), (16, 14, 551, 552), (18, 16, 552, 553), (20, 18, 553, 554), (22, 20, 554, 555), (24, 22, 555, 556), (26, 24, 556, 557), (28, 26, 557, 558), (30, 28, 558, 559), (32, 30, 559, 560), (34, 32, 560, 561), (36, 34, 561, 562), (38, 36, 562, 563), (40, 38, 563, 564), (42, 40, 564, 565), (44, 42, 565, 566), (46, 44, 566, 567), (48, 46, 567, 568), (50, 48, 568, 569), (52, 50, 569, 570), (54, 52, 570, 571), (56, 54, 571, 572), (58, 56, 572, 573), (60, 58, 573, 574), (62, 60, 574, 575), (0, 62, 575, 544), (576, 577, 578, 579, 580, 581, 582, 583, 584, 585, 586, 587, 588, 589, 590, 591, 592, 593, 594, 595, 596, 597, 598, 599, 600, 601, 602, 603, 604, 605, 606, 607), (4, 6, 579, 578), (58, 60, 606, 605), (32, 34, 593, 592), (6, 8, 580, 579), (60, 62, 607, 606), (34, 36, 594, 593), (8, 10, 581, 580), (62, 0, 576, 607), (36, 38, 595, 594), (10, 12, 582, 581), (38, 40, 596, 595), (12, 14, 583, 582), (40, 42, 597, 596), (14, 16, 584, 583), (42, 44, 598, 597), (16, 18, 585, 584), (44, 46, 599, 598), (18, 20, 586, 585), (46, 48, 600, 599), (20, 22, 587, 586), (48, 50, 601, 600), (22, 24, 588, 587), (50, 52, 602, 601), (24, 26, 589, 588), (52, 54, 603, 602), (26, 28, 590, 589), (0, 2, 577, 576), (54, 56, 604, 603), (28, 30, 591, 590), (2, 4, 578, 577), (56, 58, 605, 604), (608, 609, 611, 610), (610, 611, 613, 612), (612, 613, 615, 614), (614, 615, 617, 616), (616, 617, 619, 618), (618, 619, 621, 620), (620, 621, 623, 622), (622, 623, 625, 624), (624, 625, 627, 626), (626, 627, 629, 628), (628, 629, 631, 630), (630, 631, 633, 632), (632, 633, 635, 634), (634, 635, 637, 636), (636, 637, 639, 638), (638, 639, 641, 640), (640, 641, 643, 642), (642, 643, 645, 644), (644, 645, 647, 646), (646, 647, 649, 648), (648, 649, 651, 650), (650, 651, 653, 652), (652, 653, 655, 654), (654, 655, 657, 656), (656, 657, 659, 658), (658, 659, 661, 660), (660, 661, 663, 662), (662, 663, 665, 664), (664, 665, 667, 666), (666, 667, 669, 668), (611, 609, 671, 669, 667, 665, 663, 661, 659, 657, 655, 653, 651, 649, 647, 645, 643, 641, 639, 637, 635, 633, 631, 629, 627, 625, 623, 621, 619, 617, 615, 613), (668, 669, 671, 670), (670, 671, 609, 608), (608, 610, 612, 614, 616, 618, 620, 622, 624, 626, 628, 630, 632, 634, 636, 638, 640, 642, 644, 646, 648, 650, 652, 654, 656, 658, 660, 662, 664, 666, 668, 670)])
_uv = me_cylinder.uv_layers.new(name='UVMap')
_uv.uv.foreach_set('vector', [1.0, 0.5, 1.0, 1.0, 0.9688, 1.0, 0.9688, 0.5, 0.9688, 0.5, 0.9688, 1.0, 0.9375, 1.0, 0.9375, 0.5, 0.9375, 0.5, 0.9375, 1.0, 0.9062, 1.0, 0.9062, 0.5, 0.9062, 0.5, 0.9062, 1.0, 0.875, 1.0, 0.875, 0.5, 0.875, 0.5, 0.875, 1.0, 0.8438, 1.0, 0.8438, 0.5, 0.8438, 0.5, 0.8438, 1.0, 0.8125, 1.0, 0.8125, 0.5, 0.8125, 0.5, 0.8125, 1.0, 0.7812, 1.0, 0.7812, 0.5, 0.7812, 0.5, 0.7812, 1.0, 0.75, 1.0, 0.75, 0.5, 0.75, 0.5, 0.75, 1.0, 0.7188, 1.0, 0.7188, 0.5, 0.7188, 0.5, 0.7188, 1.0, 0.6875, 1.0, 0.6875, 0.5, 0.6875, 0.5, 0.6875, 1.0, 0.6562, 1.0, 0.6562, 0.5, 0.6562, 0.5, 0.6562, 1.0, 0.625, 1.0, 0.625, 0.5, 0.625, 0.5, 0.625, 1.0, 0.5938, 1.0, 0.5938, 0.5, 0.5938, 0.5, 0.5938, 1.0, 0.5625, 1.0, 0.5625, 0.5, 0.5625, 0.5, 0.5625, 1.0, 0.5312, 1.0, 0.5312, 0.5, 0.5312, 0.5, 0.5312, 1.0, 0.5, 1.0, 0.5, 0.5, 0.5, 0.5, 0.5, 1.0, 0.4688, 1.0, 0.4688, 0.5, 0.4688, 0.5, 0.4688, 1.0, 0.4375, 1.0, 0.4375, 0.5, 0.4375, 0.5, 0.4375, 1.0, 0.4062, 1.0, 0.4062, 0.5, 0.4062, 0.5, 0.4062, 1.0, 0.375, 1.0, 0.375, 0.5, 0.375, 0.5, 0.375, 1.0, 0.3438, 1.0, 0.3438, 0.5, 0.3438, 0.5, 0.3438, 1.0, 0.3125, 1.0, 0.3125, 0.5, 0.3125, 0.5, 0.3125, 1.0, 0.2812, 1.0, 0.2812, 0.5, 0.2812, 0.5, 0.2812, 1.0, 0.25, 1.0, 0.25, 0.5, 0.25, 0.5, 0.25, 1.0, 0.2188, 1.0, 0.2188, 0.5, 0.2188, 0.5, 0.2188, 1.0, 0.1875, 1.0, 0.1875, 0.5, 0.1875, 0.5, 0.1875, 1.0, 0.1562, 1.0, 0.1562, 0.5, 0.1562, 0.5, 0.1562, 1.0, 0.125, 1.0, 0.125, 0.5, 0.125, 0.5, 0.125, 1.0, 0.09375, 1.0, 0.09375, 0.5, 0.09375, 0.5, 0.09375, 1.0, 0.0625, 1.0, 0.0625, 0.5, 0.9062, 1.0, 0.9375, 1.0, 0.9375, 1.0, 0.9062, 1.0, 0.0625, 0.5, 0.0625, 1.0, 0.03125, 1.0, 0.03125, 0.5, 0.03125, 0.5, 0.03125, 1.0, 0.0, 1.0, 0.0, 0.5, 0.7936, 0.03079, 0.75, 0.0265, 0.75, 0.0265, 0.7936, 0.03079, 0.7812, 1.0, 0.8125, 1.0, 0.8125, 1.0, 0.7812, 1.0, 0.625, 1.0, 0.6562, 1.0, 0.6562, 1.0, 0.625, 1.0, 0.3438, 1.0, 0.375, 1.0, 0.375, 1.0, 0.3438, 1.0, 0.0625, 1.0, 0.09375, 1.0, 0.09375, 1.0, 0.0625, 1.0, 0.75, 1.0, 0.7812, 1.0, 0.7812, 1.0, 0.75, 1.0, 0.4688, 1.0, 0.5, 1.0, 0.5, 1.0, 0.4688, 1.0, 0.1875, 1.0, 0.2188, 1.0, 0.2188, 1.0, 0.1875, 1.0, 0.875, 1.0, 0.9062, 1.0, 0.9062, 1.0, 0.875, 1.0, 0.5938, 1.0, 0.625, 1.0, 0.625, 1.0, 0.5938, 1.0, 0.3125, 1.0, 0.3438, 1.0, 0.3438, 1.0, 0.3125, 1.0, 0.03125, 1.0, 0.0625, 1.0, 0.0625, 1.0, 0.03125, 1.0, 0.7188, 1.0, 0.75, 1.0, 0.75, 1.0, 0.7188, 1.0, 0.4375, 1.0, 0.4688, 1.0, 0.4688, 1.0, 0.4375, 1.0, 0.1562, 1.0, 0.1875, 1.0, 0.1875, 1.0, 0.1562, 1.0, 0.8438, 1.0, 0.875, 1.0, 0.875, 1.0, 0.8438, 1.0, 0.5625, 1.0, 0.5938, 1.0, 0.5938, 1.0, 0.5625, 1.0, 0.2812, 1.0, 0.3125, 1.0, 0.3125, 1.0, 0.2812, 1.0, 0.9688, 1.0, 1.0, 1.0, 1.0, 1.0, 0.9688, 1.0, 0.0, 1.0, 0.03125, 1.0, 0.03125, 1.0, 0.0, 1.0, 0.6875, 1.0, 0.7188, 1.0, 0.7188, 1.0, 0.6875, 1.0, 0.4062, 1.0, 0.4375, 1.0, 0.4375, 1.0, 0.4062, 1.0, 0.125, 1.0, 0.1562, 1.0, 0.1562, 1.0, 0.125, 1.0, 0.8125, 1.0, 0.8438, 1.0, 0.8438, 1.0, 0.8125, 1.0, 0.5312, 1.0, 0.5625, 1.0, 0.5625, 1.0, 0.5312, 1.0, 0.25, 1.0, 0.2812, 1.0, 0.2812, 1.0, 0.25, 1.0, 0.9375, 1.0, 0.9688, 1.0, 0.9688, 1.0, 0.9375, 1.0, 0.6562, 1.0, 0.6875, 1.0, 0.6875, 1.0, 0.6562, 1.0, 0.375, 1.0, 0.4062, 1.0, 0.4062, 1.0, 0.375, 1.0, 0.09375, 1.0, 0.125, 1.0, 0.125, 1.0, 0.09375, 1.0, 0.7812, 1.0, 0.8125, 1.0, 0.8125, 1.0, 0.7812, 1.0, 0.5, 1.0, 0.5312, 1.0, 0.5312, 1.0, 0.5, 1.0, 0.2188, 1.0, 0.25, 1.0, 0.25, 1.0, 0.2188, 1.0, 0.3763, 0.06105, 0.4107, 0.08931, 0.4107, 0.08931, 0.3763, 0.06105, 0.3438, 1.0, 0.375, 1.0, 0.375, 1.0, 0.3438, 1.0, 0.75, 1.0, 0.7812, 1.0, 0.7812, 1.0, 0.75, 1.0, 0.3125, 1.0, 0.3438, 1.0, 0.3438, 1.0, 0.3125, 1.0, 0.7188, 1.0, 0.75, 1.0, 0.75, 1.0, 0.7188, 1.0, 0.2812, 1.0, 0.3125, 1.0, 0.3125, 1.0, 0.2812, 1.0, 0.6875, 1.0, 0.7188, 1.0, 0.7188, 1.0, 0.6875, 1.0, 0.25, 1.0, 0.2812, 1.0, 0.2812, 1.0, 0.25, 1.0, 0.6562, 1.0, 0.6875, 1.0, 0.6875, 1.0, 0.6562, 1.0, 0.2188, 1.0, 0.25, 1.0, 0.25, 1.0, 0.2188, 1.0, 0.625, 1.0, 0.6562, 1.0, 0.6562, 1.0, 0.625, 1.0, 0.1875, 1.0, 0.2188, 1.0, 0.2188, 1.0, 0.1875, 1.0, 0.5938, 1.0, 0.625, 1.0, 0.625, 1.0, 0.5938, 1.0, 0.1562, 1.0, 0.1875, 1.0, 0.1875, 1.0, 0.1562, 1.0, 0.5625, 1.0, 0.5938, 1.0, 0.5938, 1.0, 0.5625, 1.0, 0.9688, 1.0, 1.0, 1.0, 1.0, 1.0, 0.9688, 1.0, 0.125, 1.0, 0.1562, 1.0, 0.1562, 1.0, 0.125, 1.0, 0.5312, 1.0, 0.5625, 1.0, 0.5625, 1.0, 0.5312, 1.0, 0.9375, 1.0, 0.9688, 1.0, 0.9688, 1.0, 0.9375, 1.0, 0.09375, 1.0, 0.125, 1.0, 0.125, 1.0, 0.09375, 1.0, 0.5, 1.0, 0.5312, 1.0, 0.5312, 1.0, 0.5, 1.0, 0.9062, 1.0, 0.9375, 1.0, 0.9375, 1.0, 0.9062, 1.0, 0.0625, 1.0, 0.09375, 1.0, 0.09375, 1.0, 0.0625, 1.0, 0.4688, 1.0, 0.5, 1.0, 0.5, 1.0, 0.4688, 1.0, 0.875, 1.0, 0.9062, 1.0, 0.9062, 1.0, 0.875, 1.0, 0.03125, 1.0, 0.0625, 1.0, 0.0625, 1.0, 0.03125, 1.0, 0.4375, 1.0, 0.4688, 1.0, 0.4688, 1.0, 0.4375, 1.0, 0.8438, 1.0, 0.875, 1.0, 0.875, 1.0, 0.8438, 1.0, 0.0, 1.0, 0.03125, 1.0, 0.03125, 1.0, 0.0, 1.0, 0.4062, 1.0, 0.4375, 1.0, 0.4375, 1.0, 0.4062, 1.0, 0.8125, 1.0, 0.8438, 1.0, 0.8438, 1.0, 0.8125, 1.0, 0.375, 1.0, 0.4062, 1.0, 0.4062, 1.0, 0.375, 1.0, 0.25, 0.4772, 0.2943, 0.4729, 0.2968, 0.4854, 0.25, 0.49, 0.2943, 0.4729, 0.337, 0.4599, 0.3418, 0.4717, 0.2968, 0.4854, 0.337, 0.4599, 0.3763, 0.4389, 0.3833, 0.4496, 0.3418, 0.4717, 0.3763, 0.4389, 0.4107, 0.4107, 0.4197, 0.4197, 0.3833, 0.4496, 0.4107, 0.4107, 0.4389, 0.3763, 0.4496, 0.3833, 0.4197, 0.4197, 0.4389, 0.3763, 0.4599, 0.337, 0.4717, 0.3418, 0.4496, 0.3833, 0.4599, 0.337, 0.4729, 0.2943, 0.4854, 0.2968, 0.4717, 0.3418, 0.4729, 0.2943, 0.4772, 0.25, 0.49, 0.25, 0.4854, 0.2968, 0.4772, 0.25, 0.4729, 0.2057, 0.4854, 0.2032, 0.49, 0.25, 0.4729, 0.2057, 0.4599, 0.163, 0.4717, 0.1582, 0.4854, 0.2032, 0.4599, 0.163, 0.4389, 0.1237, 0.4496, 0.1167, 0.4717, 0.1582, 0.4389, 0.1237, 0.4107, 0.08931, 0.4197, 0.08029, 0.4496, 0.1167, 0.4107, 0.08931, 0.3763, 0.06105, 0.3833, 0.05045, 0.4197, 0.08029, 0.3763, 0.06105, 0.337, 0.04005, 0.3418, 0.02827, 0.3833, 0.05045, 0.337, 0.04005, 0.2943, 0.02712, 0.2968, 0.01461, 0.3418, 0.02827, 0.2943, 0.02712, 0.25, 0.02275, 0.25, 0.01, 0.2968, 0.01461, 0.25, 0.02275, 0.2057, 0.02712, 0.2032, 0.01461, 0.25, 0.01, 0.2057, 0.02712, 0.163, 0.04005, 0.1582, 0.02827, 0.2032, 0.01461, 0.163, 0.04005, 0.1237, 0.06105, 0.1167, 0.05045, 0.1582, 0.02827, 0.1237, 0.06105, 0.08931, 0.08931, 0.08029, 0.08029, 0.1167, 0.05045, 0.08931, 0.08931, 0.06105, 0.1237, 0.05045, 0.1167, 0.08029, 0.08029, 0.06105, 0.1237, 0.04005, 0.163, 0.02827, 0.1582, 0.05045, 0.1167, 0.04005, 0.163, 0.02712, 0.2057, 0.01461, 0.2032, 0.02827, 0.1582, 0.02712, 0.2057, 0.02275, 0.25, 0.01, 0.25, 0.01461, 0.2032, 0.02275, 0.25, 0.02712, 0.2943, 0.01461, 0.2968, 0.01, 0.25, 0.02712, 0.2943, 0.04005, 0.337, 0.02827, 0.3418, 0.01461, 0.2968, 0.04005, 0.337, 0.06105, 0.3763, 0.05045, 0.3833, 0.02827, 0.3418, 0.06105, 0.3763, 0.08931, 0.4107, 0.08029, 0.4197, 0.05045, 0.3833, 0.08931, 0.4107, 0.1237, 0.4389, 0.1167, 0.4496, 0.08029, 0.4197, 0.1237, 0.4389, 0.163, 0.4599, 0.1582, 0.4717, 0.1167, 0.4496, 0.163, 0.4599, 0.2057, 0.4729, 0.2032, 0.4854, 0.1582, 0.4717, 0.2057, 0.4729, 0.25, 0.4772, 0.25, 0.49, 0.2032, 0.4854, 0.25, 0.02275, 0.2943, 0.02712, 0.2943, 0.02712, 0.25, 0.02275, 0.06105, 0.3763, 0.04005, 0.337, 0.04005, 0.337, 0.06105, 0.3763, 0.337, 0.04005, 0.3763, 0.06105, 0.3763, 0.06105, 0.337, 0.04005, 0.2943, 0.4729, 0.25, 0.4772, 0.25, 0.4772, 0.2943, 0.4729, 0.08931, 0.4107, 0.06105, 0.3763, 0.06105, 0.3763, 0.08931, 0.4107, 0.2943, 0.02712, 0.337, 0.04005, 0.337, 0.04005, 0.2943, 0.02712, 0.337, 0.4599, 0.2943, 0.4729, 0.2943, 0.4729, 0.337, 0.4599, 0.1237, 0.4389, 0.08931, 0.4107, 0.08931, 0.4107, 0.1237, 0.4389, 0.25, 0.02275, 0.2943, 0.02712, 0.2943, 0.02712, 0.25, 0.02275, 0.3763, 0.4389, 0.337, 0.4599, 0.337, 0.4599, 0.3763, 0.4389, 0.163, 0.4599, 0.1237, 0.4389, 0.1237, 0.4389, 0.163, 0.4599, 0.2057, 0.02712, 0.25, 0.02275, 0.25, 0.02275, 0.2057, 0.02712, 0.4107, 0.4107, 0.3763, 0.4389, 0.3763, 0.4389, 0.4107, 0.4107, 0.2057, 0.4729, 0.163, 0.4599, 0.163, 0.4599, 0.2057, 0.4729, 0.163, 0.04005, 0.2057, 0.02712, 0.2057, 0.02712, 0.163, 0.04005, 0.4389, 0.3763, 0.4107, 0.4107, 0.4107, 0.4107, 0.4389, 0.3763, 0.25, 0.4772, 0.2057, 0.4729, 0.2057, 0.4729, 0.25, 0.4772, 0.1237, 0.06105, 0.163, 0.04005, 0.163, 0.04005, 0.1237, 0.06105, 0.4599, 0.337, 0.4389, 0.3763, 0.4389, 0.3763, 0.4599, 0.337, 0.08931, 0.08931, 0.1237, 0.06105, 0.1237, 0.06105, 0.08931, 0.08931, 0.4729, 0.2943, 0.4599, 0.337, 0.4599, 0.337, 0.4729, 0.2943, 0.06105, 0.1237, 0.08931, 0.08931, 0.08931, 0.08931, 0.06105, 0.1237, 0.4772, 0.25, 0.4729, 0.2943, 0.4729, 0.2943, 0.4772, 0.25, 0.04005, 0.163, 0.06105, 0.1237, 0.06105, 0.1237, 0.04005, 0.163, 0.4729, 0.2057, 0.4772, 0.25, 0.4772, 0.25, 0.4729, 0.2057, 0.02712, 0.2057, 0.04005, 0.163, 0.04005, 0.163, 0.02712, 0.2057, 0.4599, 0.163, 0.4729, 0.2057, 0.4729, 0.2057, 0.4599, 0.163, 0.02275, 0.25, 0.02712, 0.2057, 0.02712, 0.2057, 0.02275, 0.25, 0.4389, 0.1237, 0.4599, 0.163, 0.4599, 0.163, 0.4389, 0.1237, 0.02712, 0.2943, 0.02275, 0.25, 0.02275, 0.25, 0.02712, 0.2943, 0.4107, 0.08931, 0.4389, 0.1237, 0.4389, 0.1237, 0.4107, 0.08931, 0.04005, 0.337, 0.02712, 0.2943, 0.02712, 0.2943, 0.04005, 0.337, 0.1237, 0.06105, 0.163, 0.04005, 0.163, 0.04005, 0.1237, 0.06105, 0.3763, 0.4389, 0.337, 0.4599, 0.337, 0.4599, 0.3763, 0.4389, 0.163, 0.4599, 0.1237, 0.4389, 0.1237, 0.4389, 0.163, 0.4599, 0.2057, 0.02712, 0.25, 0.02275, 0.25, 0.02275, 0.2057, 0.02712, 0.4107, 0.4107, 0.3763, 0.4389, 0.3763, 0.4389, 0.4107, 0.4107, 0.2057, 0.4729, 0.163, 0.4599, 0.163, 0.4599, 0.2057, 0.4729, 0.163, 0.04005, 0.2057, 0.02712, 0.2057, 0.02712, 0.163, 0.04005, 0.4389, 0.3763, 0.4107, 0.4107, 0.4107, 0.4107, 0.4389, 0.3763, 0.25, 0.4772, 0.2057, 0.4729, 0.2057, 0.4729, 0.25, 0.4772, 0.1237, 0.06105, 0.163, 0.04005, 0.163, 0.04005, 0.1237, 0.06105, 0.4599, 0.337, 0.4389, 0.3763, 0.4389, 0.3763, 0.4599, 0.337, 0.08931, 0.08931, 0.1237, 0.06105, 0.1237, 0.06105, 0.08931, 0.08931, 0.4729, 0.2943, 0.4599, 0.337, 0.4599, 0.337, 0.4729, 0.2943, 0.06105, 0.1237, 0.08931, 0.08931, 0.08931, 0.08931, 0.06105, 0.1237, 0.4772, 0.25, 0.4729, 0.2943, 0.4729, 0.2943, 0.4772, 0.25, 0.04005, 0.163, 0.06105, 0.1237, 0.06105, 0.1237, 0.04005, 0.163, 0.4729, 0.2057, 0.4772, 0.25, 0.4772, 0.25, 0.4729, 0.2057, 0.02712, 0.2057, 0.04005, 0.163, 0.04005, 0.163, 0.02712, 0.2057, 0.4599, 0.163, 0.4729, 0.2057, 0.4729, 0.2057, 0.4599, 0.163, 0.02275, 0.25, 0.02712, 0.2057, 0.02712, 0.2057, 0.02275, 0.25, 0.4389, 0.1237, 0.4599, 0.163, 0.4599, 0.163, 0.4389, 0.1237, 0.02712, 0.2943, 0.02275, 0.25, 0.02275, 0.25, 0.02712, 0.2943, 0.4107, 0.08931, 0.4389, 0.1237, 0.4389, 0.1237, 0.4107, 0.08931, 0.04005, 0.337, 0.02712, 0.2943, 0.02712, 0.2943, 0.04005, 0.337, 0.3763, 0.06105, 0.4107, 0.08931, 0.4107, 0.08931, 0.3763, 0.06105, 0.06105, 0.3763, 0.04005, 0.337, 0.04005, 0.337, 0.06105, 0.3763, 0.337, 0.04005, 0.3763, 0.06105, 0.3763, 0.06105, 0.337, 0.04005, 0.2943, 0.4729, 0.25, 0.4772, 0.25, 0.4772, 0.2943, 0.4729, 0.08931, 0.4107, 0.06105, 0.3763, 0.06105, 0.3763, 0.08931, 0.4107, 0.2943, 0.02712, 0.337, 0.04005, 0.337, 0.04005, 0.2943, 0.02712, 0.337, 0.4599, 0.2943, 0.4729, 0.2943, 0.4729, 0.337, 0.4599, 0.1237, 0.4389, 0.08931, 0.4107, 0.08931, 0.4107, 0.1237, 0.4389, 0.04005, 0.163, 0.06105, 0.1237, 0.06105, 0.1237, 0.04005, 0.163, 0.4599, 0.337, 0.4389, 0.3763, 0.4389, 0.3763, 0.4599, 0.337, 0.08931, 0.08931, 0.1237, 0.06105, 0.1237, 0.06105, 0.08931, 0.08931, 0.4729, 0.2943, 0.4599, 0.337, 0.4599, 0.337, 0.4729, 0.2943, 0.06105, 0.1237, 0.08931, 0.08931, 0.08931, 0.08931, 0.06105, 0.1237, 0.4772, 0.25, 0.4729, 0.2943, 0.4729, 0.2943, 0.4772, 0.25, 0.04005, 0.163, 0.06105, 0.1237, 0.06105, 0.1237, 0.04005, 0.163, 0.4729, 0.2057, 0.4772, 0.25, 0.4772, 0.25, 0.4729, 0.2057, 0.02712, 0.2057, 0.04005, 0.163, 0.04005, 0.163, 0.02712, 0.2057, 0.4599, 0.163, 0.4729, 0.2057, 0.4729, 0.2057, 0.4599, 0.163, 0.02275, 0.25, 0.02712, 0.2057, 0.02712, 0.2057, 0.02275, 0.25, 0.4389, 0.1237, 0.4599, 0.163, 0.4599, 0.163, 0.4389, 0.1237, 0.02712, 0.2943, 0.02275, 0.25, 0.02275, 0.25, 0.02712, 0.2943, 0.4107, 0.08931, 0.4389, 0.1237, 0.4389, 0.1237, 0.4107, 0.08931, 0.04005, 0.337, 0.02712, 0.2943, 0.02712, 0.2943, 0.04005, 0.337, 0.3763, 0.06105, 0.4107, 0.08931, 0.4107, 0.08931, 0.3763, 0.06105, 0.06105, 0.3763, 0.04005, 0.337, 0.04005, 0.337, 0.06105, 0.3763, 0.337, 0.04005, 0.3763, 0.06105, 0.3763, 0.06105, 0.337, 0.04005, 0.2943, 0.4729, 0.25, 0.4772, 0.25, 0.4772, 0.2943, 0.4729, 0.08931, 0.4107, 0.06105, 0.3763, 0.06105, 0.3763, 0.08931, 0.4107, 0.2943, 0.02712, 0.337, 0.04005, 0.337, 0.04005, 0.2943, 0.02712, 0.337, 0.4599, 0.2943, 0.4729, 0.2943, 0.4729, 0.337, 0.4599, 0.1237, 0.4389, 0.08931, 0.4107, 0.08931, 0.4107, 0.1237, 0.4389, 0.25, 0.02275, 0.2943, 0.02712, 0.2943, 0.02712, 0.25, 0.02275, 0.3763, 0.4389, 0.337, 0.4599, 0.337, 0.4599, 0.3763, 0.4389, 0.163, 0.4599, 0.1237, 0.4389, 0.1237, 0.4389, 0.163, 0.4599, 0.2057, 0.02712, 0.25, 0.02275, 0.25, 0.02275, 0.2057, 0.02712, 0.4107, 0.4107, 0.3763, 0.4389, 0.3763, 0.4389, 0.4107, 0.4107, 0.2057, 0.4729, 0.163, 0.4599, 0.163, 0.4599, 0.2057, 0.4729, 0.163, 0.04005, 0.2057, 0.02712, 0.2057, 0.02712, 0.163, 0.04005, 0.4389, 0.3763, 0.4107, 0.4107, 0.4107, 0.4107, 0.4389, 0.3763, 0.25, 0.4772, 0.2057, 0.4729, 0.2057, 0.4729, 0.25, 0.4772, 0.2913, 0.4576, 0.25, 0.4616, 0.25, 0.4616, 0.2913, 0.4576, 0.4729, 0.2057, 0.4772, 0.25, 0.4772, 0.25, 0.4729, 0.2057, 0.02712, 0.2057, 0.04005, 0.163, 0.04005, 0.163, 0.02712, 0.2057, 0.4599, 0.163, 0.4729, 0.2057, 0.4729, 0.2057, 0.4599, 0.163, 0.02275, 0.25, 0.02712, 0.2057, 0.02712, 0.2057, 0.02275, 0.25, 0.4389, 0.1237, 0.4599, 0.163, 0.4599, 0.163, 0.4389, 0.1237, 0.02712, 0.2943, 0.02275, 0.25, 0.02275, 0.25, 0.02712, 0.2943, 0.4107, 0.08931, 0.4389, 0.1237, 0.4389, 0.1237, 0.4107, 0.08931, 0.04005, 0.337, 0.02712, 0.2943, 0.02712, 0.2943, 0.04005, 0.337, 0.3763, 0.06105, 0.4107, 0.08931, 0.4107, 0.08931, 0.3763, 0.06105, 0.06105, 0.3763, 0.04005, 0.337, 0.04005, 0.337, 0.06105, 0.3763, 0.337, 0.04005, 0.3763, 0.06105, 0.3763, 0.06105, 0.337, 0.04005, 0.2943, 0.4729, 0.25, 0.4772, 0.25, 0.4772, 0.2943, 0.4729, 0.08931, 0.4107, 0.06105, 0.3763, 0.06105, 0.3763, 0.08931, 0.4107, 0.2943, 0.02712, 0.337, 0.04005, 0.337, 0.04005, 0.2943, 0.02712, 0.337, 0.4599, 0.2943, 0.4729, 0.2943, 0.4729, 0.337, 0.4599, 0.1237, 0.4389, 0.08931, 0.4107, 0.08931, 0.4107, 0.1237, 0.4389, 0.25, 0.02275, 0.2943, 0.02712, 0.2943, 0.02712, 0.25, 0.02275, 0.3763, 0.4389, 0.337, 0.4599, 0.337, 0.4599, 0.3763, 0.4389, 0.163, 0.4599, 0.1237, 0.4389, 0.1237, 0.4389, 0.163, 0.4599, 0.2057, 0.02712, 0.25, 0.02275, 0.25, 0.02275, 0.2057, 0.02712, 0.4107, 0.4107, 0.3763, 0.4389, 0.3763, 0.4389, 0.4107, 0.4107, 0.2057, 0.4729, 0.163, 0.4599, 0.163, 0.4599, 0.2057, 0.4729, 0.163, 0.04005, 0.2057, 0.02712, 0.2057, 0.02712, 0.163, 0.04005, 0.4389, 0.3763, 0.4107, 0.4107, 0.4107, 0.4107, 0.4389, 0.3763, 0.25, 0.4772, 0.2057, 0.4729, 0.2057, 0.4729, 0.25, 0.4772, 0.1237, 0.06105, 0.163, 0.04005, 0.163, 0.04005, 0.1237, 0.06105, 0.4599, 0.337, 0.4389, 0.3763, 0.4389, 0.3763, 0.4599, 0.337, 0.08931, 0.08931, 0.1237, 0.06105, 0.1237, 0.06105, 0.08931, 0.08931, 0.4729, 0.2943, 0.4599, 0.337, 0.4599, 0.337, 0.4729, 0.2943, 0.06105, 0.1237, 0.08931, 0.08931, 0.08931, 0.08931, 0.06105, 0.1237, 0.4772, 0.25, 0.4729, 0.2943, 0.4729, 0.2943, 0.4772, 0.25, 0.25, 0.4616, 0.2913, 0.4576, 0.2943, 0.4729, 0.25, 0.4772, 0.2913, 0.4576, 0.331, 0.4455, 0.337, 0.4599, 0.2943, 0.4729, 0.331, 0.4455, 0.3676, 0.426, 0.3763, 0.4389, 0.337, 0.4599, 0.3676, 0.426, 0.3996, 0.3996, 0.4107, 0.4107, 0.3763, 0.4389, 0.3996, 0.3996, 0.426, 0.3676, 0.4389, 0.3763, 0.4107, 0.4107, 0.426, 0.3676, 0.4455, 0.331, 0.4599, 0.337, 0.4389, 0.3763, 0.4455, 0.331, 0.4576, 0.2913, 0.4729, 0.2943, 0.4599, 0.337, 0.4576, 0.2913, 0.4616, 0.25, 0.4772, 0.25, 0.4729, 0.2943, 0.4616, 0.25, 0.4576, 0.2087, 0.4729, 0.2057, 0.4772, 0.25, 0.4576, 0.2087, 0.4455, 0.169, 0.4599, 0.163, 0.4729, 0.2057, 0.4455, 0.169, 0.426, 0.1324, 0.4389, 0.1237, 0.4599, 0.163, 0.426, 0.1324, 0.3996, 0.1004, 0.4107, 0.08931, 0.4389, 0.1237, 0.3996, 0.1004, 0.3676, 0.07404, 0.3763, 0.06105, 0.4107, 0.08931, 0.3676, 0.07404, 0.331, 0.05448, 0.337, 0.04005, 0.3763, 0.06105, 0.331, 0.05448, 0.2913, 0.04244, 0.2943, 0.02712, 0.337, 0.04005, 0.2913, 0.04244, 0.25, 0.03837, 0.25, 0.02275, 0.2943, 0.02712, 0.25, 0.03837, 0.2087, 0.04244, 0.2057, 0.02712, 0.25, 0.02275, 0.2087, 0.04244, 0.169, 0.05448, 0.163, 0.04005, 0.2057, 0.02712, 0.169, 0.05448, 0.1324, 0.07404, 0.1237, 0.06105, 0.163, 0.04005, 0.1324, 0.07404, 0.1004, 0.1004, 0.08931, 0.08931, 0.1237, 0.06105, 0.1004, 0.1004, 0.07404, 0.1324, 0.06105, 0.1237, 0.08931, 0.08931, 0.07404, 0.1324, 0.05448, 0.169, 0.04005, 0.163, 0.06105, 0.1237, 0.05448, 0.169, 0.04244, 0.2087, 0.02712, 0.2057, 0.04005, 0.163, 0.04244, 0.2087, 0.03837, 0.25, 0.02275, 0.25, 0.02712, 0.2057, 0.03837, 0.25, 0.04244, 0.2913, 0.02712, 0.2943, 0.02275, 0.25, 0.04244, 0.2913, 0.05448, 0.331, 0.04005, 0.337, 0.02712, 0.2943, 0.05448, 0.331, 0.07404, 0.3676, 0.06105, 0.3763, 0.04005, 0.337, 0.07404, 0.3676, 0.1004, 0.3996, 0.08931, 0.4107, 0.06105, 0.3763, 0.1004, 0.3996, 0.1324, 0.426, 0.1237, 0.4389, 0.08931, 0.4107, 0.1324, 0.426, 0.169, 0.4455, 0.163, 0.4599, 0.1237, 0.4389, 0.169, 0.4455, 0.2087, 0.4576, 0.2057, 0.4729, 0.163, 0.4599, 0.2087, 0.4576, 0.25, 0.4616, 0.25, 0.4772, 0.2057, 0.4729, 0.3996, 0.3996, 0.3676, 0.426, 0.3676, 0.426, 0.3996, 0.3996, 0.1004, 0.3996, 0.07404, 0.3676, 0.07404, 0.3676, 0.1004, 0.3996, 0.2913, 0.04244, 0.331, 0.05448, 0.331, 0.05448, 0.2913, 0.04244, 0.331, 0.4455, 0.2913, 0.4576, 0.2913, 0.4576, 0.331, 0.4455, 0.1324, 0.426, 0.1004, 0.3996, 0.1004, 0.3996, 0.1324, 0.426, 0.25, 0.03837, 0.2913, 0.04244, 0.2913, 0.04244, 0.25, 0.03837, 0.3676, 0.426, 0.331, 0.4455, 0.331, 0.4455, 0.3676, 0.426, 0.169, 0.4455, 0.1324, 0.426, 0.1324, 0.426, 0.169, 0.4455, 0.2087, 0.04244, 0.25, 0.03837, 0.25, 0.03837, 0.2087, 0.04244, 0.3996, 0.3996, 0.3676, 0.426, 0.3676, 0.426, 0.3996, 0.3996, 0.2087, 0.4576, 0.169, 0.4455, 0.169, 0.4455, 0.2087, 0.4576, 0.169, 0.05448, 0.2087, 0.04244, 0.2087, 0.04244, 0.169, 0.05448, 0.426, 0.3676, 0.3996, 0.3996, 0.3996, 0.3996, 0.426, 0.3676, 0.25, 0.4616, 0.2087, 0.4576, 0.2087, 0.4576, 0.25, 0.4616, 0.1324, 0.07404, 0.169, 0.05448, 0.169, 0.05448, 0.1324, 0.07404, 0.4455, 0.331, 0.426, 0.3676, 0.426, 0.3676, 0.4455, 0.331, 0.1004, 0.1004, 0.1324, 0.07404, 0.1324, 0.07404, 0.1004, 0.1004, 0.4576, 0.2913, 0.4455, 0.331, 0.4455, 0.331, 0.4576, 0.2913, 0.07404, 0.1324, 0.1004, 0.1004, 0.1004, 0.1004, 0.07404, 0.1324, 0.4616, 0.25, 0.4576, 0.2913, 0.4576, 0.2913, 0.4616, 0.25, 0.05448, 0.169, 0.07404, 0.1324, 0.07404, 0.1324, 0.05448, 0.169, 0.4576, 0.2087, 0.4616, 0.25, 0.4616, 0.25, 0.4576, 0.2087, 0.04244, 0.2087, 0.05448, 0.169, 0.05448, 0.169, 0.04244, 0.2087, 0.4455, 0.169, 0.4576, 0.2087, 0.4576, 0.2087, 0.4455, 0.169, 0.03837, 0.25, 0.04244, 0.2087, 0.04244, 0.2087, 0.03837, 0.25, 0.426, 0.1324, 0.4455, 0.169, 0.4455, 0.169, 0.426, 0.1324, 0.04244, 0.2913, 0.03837, 0.25, 0.03837, 0.25, 0.04244, 0.2913, 0.3996, 0.1004, 0.426, 0.1324, 0.426, 0.1324, 0.3996, 0.1004, 0.05448, 0.331, 0.04244, 0.2913, 0.04244, 0.2913, 0.05448, 0.331, 0.3676, 0.07404, 0.3996, 0.1004, 0.3996, 0.1004, 0.3676, 0.07404, 0.07404, 0.3676, 0.05448, 0.331, 0.05448, 0.331, 0.07404, 0.3676, 0.331, 0.05448, 0.3676, 0.07404, 0.3676, 0.07404, 0.331, 0.05448, 0.4576, 0.2913, 0.4455, 0.331, 0.4455, 0.331, 0.4576, 0.2913, 0.2087, 0.4576, 0.169, 0.4455, 0.169, 0.4455, 0.2087, 0.4576, 0.169, 0.05448, 0.2087, 0.04244, 0.2087, 0.04244, 0.169, 0.05448, 0.426, 0.3676, 0.3996, 0.3996, 0.3996, 0.3996, 0.426, 0.3676, 0.25, 0.4616, 0.2087, 0.4576, 0.2087, 0.4576, 0.25, 0.4616, 0.1324, 0.07404, 0.169, 0.05448, 0.169, 0.05448, 0.1324, 0.07404, 0.4455, 0.331, 0.426, 0.3676, 0.426, 0.3676, 0.4455, 0.331, 0.1004, 0.1004, 0.1324, 0.07404, 0.1324, 0.07404, 0.1004, 0.1004, 0.4576, 0.2913, 0.4455, 0.331, 0.4455, 0.331, 0.4576, 0.2913, 0.07404, 0.1324, 0.1004, 0.1004, 0.1004, 0.1004, 0.07404, 0.1324, 0.4616, 0.25, 0.4576, 0.2913, 0.4576, 0.2913, 0.4616, 0.25, 0.05448, 0.169, 0.07404, 0.1324, 0.07404, 0.1324, 0.05448, 0.169, 0.4576, 0.2087, 0.4616, 0.25, 0.4616, 0.25, 0.4576, 0.2087, 0.04244, 0.2087, 0.05448, 0.169, 0.05448, 0.169, 0.04244, 0.2087, 0.4455, 0.169, 0.4576, 0.2087, 0.4576, 0.2087, 0.4455, 0.169, 0.03837, 0.25, 0.04244, 0.2087, 0.04244, 0.2087, 0.03837, 0.25, 0.426, 0.1324, 0.4455, 0.169, 0.4455, 0.169, 0.426, 0.1324, 0.04244, 0.2913, 0.03837, 0.25, 0.03837, 0.25, 0.04244, 0.2913, 0.3996, 0.1004, 0.426, 0.1324, 0.426, 0.1324, 0.3996, 0.1004, 0.05448, 0.331, 0.04244, 0.2913, 0.04244, 0.2913, 0.05448, 0.331, 0.3676, 0.07404, 0.3996, 0.1004, 0.3996, 0.1004, 0.3676, 0.07404, 0.07404, 0.3676, 0.05448, 0.331, 0.05448, 0.331, 0.07404, 0.3676, 0.331, 0.05448, 0.3676, 0.07404, 0.3676, 0.07404, 0.331, 0.05448, 0.2913, 0.4576, 0.25, 0.4616, 0.25, 0.4616, 0.2913, 0.4576, 0.1004, 0.3996, 0.07404, 0.3676, 0.07404, 0.3676, 0.1004, 0.3996, 0.2913, 0.04244, 0.331, 0.05448, 0.331, 0.05448, 0.2913, 0.04244, 0.331, 0.4455, 0.2913, 0.4576, 0.2913, 0.4576, 0.331, 0.4455, 0.1324, 0.426, 0.1004, 0.3996, 0.1004, 0.3996, 0.1324, 0.426, 0.25, 0.03837, 0.2913, 0.04244, 0.2913, 0.04244, 0.25, 0.03837, 0.3676, 0.426, 0.331, 0.4455, 0.331, 0.4455, 0.3676, 0.426, 0.169, 0.4455, 0.1324, 0.426, 0.1324, 0.426, 0.169, 0.4455, 0.2087, 0.04244, 0.25, 0.03837, 0.25, 0.03837, 0.2087, 0.04244, 0.362, 0.08241, 0.3925, 0.1075, 0.3925, 0.1075, 0.362, 0.08241, 0.07404, 0.1324, 0.1004, 0.1004, 0.1004, 0.1004, 0.07404, 0.1324, 0.4616, 0.25, 0.4576, 0.2913, 0.4576, 0.2913, 0.4616, 0.25, 0.05448, 0.169, 0.07404, 0.1324, 0.07404, 0.1324, 0.05448, 0.169, 0.4576, 0.2087, 0.4616, 0.25, 0.4616, 0.25, 0.4576, 0.2087, 0.04244, 0.2087, 0.05448, 0.169, 0.05448, 0.169, 0.04244, 0.2087, 0.4455, 0.169, 0.4576, 0.2087, 0.4576, 0.2087, 0.4455, 0.169, 0.03837, 0.25, 0.04244, 0.2087, 0.04244, 0.2087, 0.03837, 0.25, 0.426, 0.1324, 0.4455, 0.169, 0.4455, 0.169, 0.426, 0.1324, 0.04244, 0.2913, 0.03837, 0.25, 0.03837, 0.25, 0.04244, 0.2913, 0.3996, 0.1004, 0.426, 0.1324, 0.426, 0.1324, 0.3996, 0.1004, 0.05448, 0.331, 0.04244, 0.2913, 0.04244, 0.2913, 0.05448, 0.331, 0.3676, 0.07404, 0.3996, 0.1004, 0.3996, 0.1004, 0.3676, 0.07404, 0.07404, 0.3676, 0.05448, 0.331, 0.05448, 0.331, 0.07404, 0.3676, 0.331, 0.05448, 0.3676, 0.07404, 0.3676, 0.07404, 0.331, 0.05448, 0.2913, 0.4576, 0.25, 0.4616, 0.25, 0.4616, 0.2913, 0.4576, 0.1004, 0.3996, 0.07404, 0.3676, 0.07404, 0.3676, 0.1004, 0.3996, 0.2913, 0.04244, 0.331, 0.05448, 0.331, 0.05448, 0.2913, 0.04244, 0.331, 0.4455, 0.2913, 0.4576, 0.2913, 0.4576, 0.331, 0.4455, 0.1324, 0.426, 0.1004, 0.3996, 0.1004, 0.3996, 0.1324, 0.426, 0.25, 0.03837, 0.2913, 0.04244, 0.2913, 0.04244, 0.25, 0.03837, 0.3676, 0.426, 0.331, 0.4455, 0.331, 0.4455, 0.3676, 0.426, 0.169, 0.4455, 0.1324, 0.426, 0.1324, 0.426, 0.169, 0.4455, 0.2087, 0.04244, 0.25, 0.03837, 0.25, 0.03837, 0.2087, 0.04244, 0.3996, 0.3996, 0.3676, 0.426, 0.3676, 0.426, 0.3996, 0.3996, 0.2087, 0.4576, 0.169, 0.4455, 0.169, 0.4455, 0.2087, 0.4576, 0.169, 0.05448, 0.2087, 0.04244, 0.2087, 0.04244, 0.169, 0.05448, 0.426, 0.3676, 0.3996, 0.3996, 0.3996, 0.3996, 0.426, 0.3676, 0.25, 0.4616, 0.2087, 0.4576, 0.2087, 0.4576, 0.25, 0.4616, 0.1324, 0.07404, 0.169, 0.05448, 0.169, 0.05448, 0.1324, 0.07404, 0.4455, 0.331, 0.426, 0.3676, 0.426, 0.3676, 0.4455, 0.331, 0.1004, 0.1004, 0.1324, 0.07404, 0.1324, 0.07404, 0.1004, 0.1004, 0.25, 0.4516, 0.2893, 0.4477, 0.2913, 0.4576, 0.25, 0.4616, 0.2893, 0.4477, 0.3271, 0.4362, 0.331, 0.4455, 0.2913, 0.4576, 0.3271, 0.4362, 0.362, 0.4176, 0.3676, 0.426, 0.331, 0.4455, 0.362, 0.4176, 0.3925, 0.3925, 0.3996, 0.3996, 0.3676, 0.426, 0.3925, 0.3925, 0.4176, 0.362, 0.426, 0.3676, 0.3996, 0.3996, 0.4176, 0.362, 0.4362, 0.3271, 0.4455, 0.331, 0.426, 0.3676, 0.4362, 0.3271, 0.4477, 0.2893, 0.4576, 0.2913, 0.4455, 0.331, 0.4477, 0.2893, 0.4516, 0.25, 0.4616, 0.25, 0.4576, 0.2913, 0.4516, 0.25, 0.4477, 0.2107, 0.4576, 0.2087, 0.4616, 0.25, 0.4477, 0.2107, 0.4362, 0.1729, 0.4455, 0.169, 0.4576, 0.2087, 0.4362, 0.1729, 0.4176, 0.138, 0.426, 0.1324, 0.4455, 0.169, 0.4176, 0.138, 0.3925, 0.1075, 0.3996, 0.1004, 0.426, 0.1324, 0.3925, 0.1075, 0.362, 0.08241, 0.3676, 0.07404, 0.3996, 0.1004, 0.362, 0.08241, 0.3271, 0.06379, 0.331, 0.05448, 0.3676, 0.07404, 0.3271, 0.06379, 0.2893, 0.05232, 0.2913, 0.04244, 0.331, 0.05448, 0.2893, 0.05232, 0.25, 0.04845, 0.25, 0.03837, 0.2913, 0.04244, 0.25, 0.04845, 0.2107, 0.05232, 0.2087, 0.04244, 0.25, 0.03837, 0.2107, 0.05232, 0.1729, 0.06379, 0.169, 0.05448, 0.2087, 0.04244, 0.1729, 0.06379, 0.138, 0.08241, 0.1324, 0.07404, 0.169, 0.05448, 0.138, 0.08241, 0.1075, 0.1075, 0.1004, 0.1004, 0.1324, 0.07404, 0.1075, 0.1075, 0.08241, 0.138, 0.07404, 0.1324, 0.1004, 0.1004, 0.08241, 0.138, 0.06379, 0.1729, 0.05448, 0.169, 0.07404, 0.1324, 0.06379, 0.1729, 0.05232, 0.2107, 0.04244, 0.2087, 0.05448, 0.169, 0.05232, 0.2107, 0.04845, 0.25, 0.03837, 0.25, 0.04244, 0.2087, 0.04845, 0.25, 0.05232, 0.2893, 0.04244, 0.2913, 0.03837, 0.25, 0.05232, 0.2893, 0.06379, 0.3271, 0.05448, 0.331, 0.04244, 0.2913, 0.06379, 0.3271, 0.08241, 0.362, 0.07404, 0.3676, 0.05448, 0.331, 0.08241, 0.362, 0.1075, 0.3925, 0.1004, 0.3996, 0.07404, 0.3676, 0.1075, 0.3925, 0.138, 0.4176, 0.1324, 0.426, 0.1004, 0.3996, 0.138, 0.4176, 0.1729, 0.4362, 0.169, 0.4455, 0.1324, 0.426, 0.1729, 0.4362, 0.2107, 0.4477, 0.2087, 0.4576, 0.169, 0.4455, 0.2107, 0.4477, 0.25, 0.4516, 0.25, 0.4616, 0.2087, 0.4576, 0.1547, 0.1073, 0.1843, 0.09148, 0.1843, 0.09148, 0.1547, 0.1073, 0.08241, 0.362, 0.06379, 0.3271, 0.06379, 0.3271, 0.08241, 0.362, 0.3271, 0.06379, 0.362, 0.08241, 0.362, 0.08241, 0.3271, 0.06379, 0.2893, 0.4477, 0.25, 0.4516, 0.25, 0.4516, 0.2893, 0.4477, 0.1075, 0.3925, 0.08241, 0.362, 0.08241, 0.362, 0.1075, 0.3925, 0.2893, 0.05232, 0.3271, 0.06379, 0.3271, 0.06379, 0.2893, 0.05232, 0.3271, 0.4362, 0.2893, 0.4477, 0.2893, 0.4477, 0.3271, 0.4362, 0.138, 0.4176, 0.1075, 0.3925, 0.1075, 0.3925, 0.138, 0.4176, 0.25, 0.04845, 0.2893, 0.05232, 0.2893, 0.05232, 0.25, 0.04845, 0.362, 0.4176, 0.3271, 0.4362, 0.3271, 0.4362, 0.362, 0.4176, 0.1729, 0.4362, 0.138, 0.4176, 0.138, 0.4176, 0.1729, 0.4362, 0.2107, 0.05232, 0.25, 0.04845, 0.25, 0.04845, 0.2107, 0.05232, 0.3925, 0.3925, 0.362, 0.4176, 0.362, 0.4176, 0.3925, 0.3925, 0.2107, 0.4477, 0.1729, 0.4362, 0.1729, 0.4362, 0.2107, 0.4477, 0.1729, 0.06379, 0.2107, 0.05232, 0.2107, 0.05232, 0.1729, 0.06379, 0.4176, 0.362, 0.3925, 0.3925, 0.3925, 0.3925, 0.4176, 0.362, 0.25, 0.4516, 0.2107, 0.4477, 0.2107, 0.4477, 0.25, 0.4516, 0.138, 0.08241, 0.1729, 0.06379, 0.1729, 0.06379, 0.138, 0.08241, 0.4362, 0.3271, 0.4176, 0.362, 0.4176, 0.362, 0.4362, 0.3271, 0.1075, 0.1075, 0.138, 0.08241, 0.138, 0.08241, 0.1075, 0.1075, 0.4477, 0.2893, 0.4362, 0.3271, 0.4362, 0.3271, 0.4477, 0.2893, 0.08241, 0.138, 0.1075, 0.1075, 0.1075, 0.1075, 0.08241, 0.138, 0.4516, 0.25, 0.4477, 0.2893, 0.4477, 0.2893, 0.4516, 0.25, 0.06379, 0.1729, 0.08241, 0.138, 0.08241, 0.138, 0.06379, 0.1729, 0.4477, 0.2107, 0.4516, 0.25, 0.4516, 0.25, 0.4477, 0.2107, 0.05232, 0.2107, 0.06379, 0.1729, 0.06379, 0.1729, 0.05232, 0.2107, 0.4362, 0.1729, 0.4477, 0.2107, 0.4477, 0.2107, 0.4362, 0.1729, 0.04845, 0.25, 0.05232, 0.2107, 0.05232, 0.2107, 0.04845, 0.25, 0.4176, 0.138, 0.4362, 0.1729, 0.4362, 0.1729, 0.4176, 0.138, 0.05232, 0.2893, 0.04845, 0.25, 0.04845, 0.25, 0.05232, 0.2893, 0.3925, 0.1075, 0.4176, 0.138, 0.4176, 0.138, 0.3925, 0.1075, 0.06379, 0.3271, 0.05232, 0.2893, 0.05232, 0.2893, 0.06379, 0.3271, 0.25, 0.4216, 0.2835, 0.4183, 0.2893, 0.4477, 0.25, 0.4516, 0.2835, 0.4183, 0.3157, 0.4085, 0.3271, 0.4362, 0.2893, 0.4477, 0.3157, 0.4085, 0.3453, 0.3927, 0.362, 0.4176, 0.3271, 0.4362, 0.3453, 0.3927, 0.3713, 0.3713, 0.3925, 0.3925, 0.362, 0.4176, 0.3713, 0.3713, 0.3927, 0.3453, 0.4176, 0.362, 0.3925, 0.3925, 0.3927, 0.3453, 0.4085, 0.3157, 0.4362, 0.3271, 0.4176, 0.362, 0.4085, 0.3157, 0.4183, 0.2835, 0.4477, 0.2893, 0.4362, 0.3271, 0.4183, 0.2835, 0.4216, 0.25, 0.4516, 0.25, 0.4477, 0.2893, 0.4216, 0.25, 0.4183, 0.2165, 0.4477, 0.2107, 0.4516, 0.25, 0.4183, 0.2165, 0.4085, 0.1843, 0.4362, 0.1729, 0.4477, 0.2107, 0.4085, 0.1843, 0.3927, 0.1547, 0.4176, 0.138, 0.4362, 0.1729, 0.3927, 0.1547, 0.3713, 0.1287, 0.3925, 0.1075, 0.4176, 0.138, 0.3713, 0.1287, 0.3453, 0.1073, 0.362, 0.08241, 0.3925, 0.1075, 0.3453, 0.1073, 0.3157, 0.09148, 0.3271, 0.06379, 0.362, 0.08241, 0.3157, 0.09148, 0.2835, 0.08171, 0.2893, 0.05232, 0.3271, 0.06379, 0.2835, 0.08171, 0.25, 0.07842, 0.25, 0.04845, 0.2893, 0.05232, 0.25, 0.07842, 0.2165, 0.08171, 0.2107, 0.05232, 0.25, 0.04845, 0.2165, 0.08171, 0.1843, 0.09148, 0.1729, 0.06379, 0.2107, 0.05232, 0.1843, 0.09148, 0.1547, 0.1073, 0.138, 0.08241, 0.1729, 0.06379, 0.1547, 0.1073, 0.1287, 0.1287, 0.1075, 0.1075, 0.138, 0.08241, 0.1287, 0.1287, 0.1073, 0.1547, 0.08241, 0.138, 0.1075, 0.1075, 0.1073, 0.1547, 0.09148, 0.1843, 0.06379, 0.1729, 0.08241, 0.138, 0.09148, 0.1843, 0.08171, 0.2165, 0.05232, 0.2107, 0.06379, 0.1729, 0.08171, 0.2165, 0.07842, 0.25, 0.04845, 0.25, 0.05232, 0.2107, 0.07842, 0.25, 0.08171, 0.2835, 0.05232, 0.2893, 0.04845, 0.25, 0.08171, 0.2835, 0.09148, 0.3157, 0.06379, 0.3271, 0.05232, 0.2893, 0.09148, 0.3157, 0.1073, 0.3453, 0.08241, 0.362, 0.06379, 0.3271, 0.1073, 0.3453, 0.1287, 0.3713, 0.1075, 0.3925, 0.08241, 0.362, 0.1287, 0.3713, 0.1547, 0.3927, 0.138, 0.4176, 0.1075, 0.3925, 0.1547, 0.3927, 0.1843, 0.4085, 0.1729, 0.4362, 0.138, 0.4176, 0.1843, 0.4085, 0.2165, 0.4183, 0.2107, 0.4477, 0.1729, 0.4362, 0.2165, 0.4183, 0.25, 0.4216, 0.25, 0.4516, 0.2107, 0.4477, 0.2835, 0.4183, 0.25, 0.4216, 0.2165, 0.4183, 0.1843, 0.4085, 0.1547, 0.3927, 0.1287, 0.3713, 0.1073, 0.3453, 0.09148, 0.3157, 0.08171, 0.2835, 0.07842, 0.25, 0.08171, 0.2165, 0.09148, 0.1843, 0.1073, 0.1547, 0.1287, 0.1287, 0.1547, 0.1073, 0.1843, 0.09148, 0.2165, 0.08171, 0.25, 0.07842, 0.2835, 0.08171, 0.3157, 0.09148, 0.3453, 0.1073, 0.3713, 0.1287, 0.3927, 0.1547, 0.4085, 0.1843, 0.4183, 0.2165, 0.4216, 0.25, 0.4183, 0.2835, 0.4085, 0.3157, 0.3927, 0.3453, 0.3713, 0.3713, 0.3453, 0.3927, 0.3157, 0.4085, 0.4085, 0.3157, 0.3927, 0.3453, 0.3927, 0.3453, 0.4085, 0.3157, 0.1287, 0.1287, 0.1547, 0.1073, 0.1547, 0.1073, 0.1287, 0.1287, 0.4183, 0.2835, 0.4085, 0.3157, 0.4085, 0.3157, 0.4183, 0.2835, 0.1073, 0.1547, 0.1287, 0.1287, 0.1287, 0.1287, 0.1073, 0.1547, 0.4216, 0.25, 0.4183, 0.2835, 0.4183, 0.2835, 0.4216, 0.25, 0.09148, 0.1843, 0.1073, 0.1547, 0.1073, 0.1547, 0.09148, 0.1843, 0.4183, 0.2165, 0.4216, 0.25, 0.4216, 0.25, 0.4183, 0.2165, 0.08171, 0.2165, 0.09148, 0.1843, 0.09148, 0.1843, 0.08171, 0.2165, 0.4085, 0.1843, 0.4183, 0.2165, 0.4183, 0.2165, 0.4085, 0.1843, 0.07842, 0.25, 0.08171, 0.2165, 0.08171, 0.2165, 0.07842, 0.25, 0.3927, 0.1547, 0.4085, 0.1843, 0.4085, 0.1843, 0.3927, 0.1547, 0.08171, 0.2835, 0.07842, 0.25, 0.07842, 0.25, 0.08171, 0.2835, 0.3713, 0.1287, 0.3927, 0.1547, 0.3927, 0.1547, 0.3713, 0.1287, 0.09148, 0.3157, 0.08171, 0.2835, 0.08171, 0.2835, 0.09148, 0.3157, 0.3453, 0.1073, 0.3713, 0.1287, 0.3713, 0.1287, 0.3453, 0.1073, 0.1073, 0.3453, 0.09148, 0.3157, 0.09148, 0.3157, 0.1073, 0.3453, 0.3157, 0.09148, 0.3453, 0.1073, 0.3453, 0.1073, 0.3157, 0.09148, 0.2835, 0.4183, 0.25, 0.4216, 0.25, 0.4216, 0.2835, 0.4183, 0.1287, 0.3713, 0.1073, 0.3453, 0.1073, 0.3453, 0.1287, 0.3713, 0.2835, 0.08171, 0.3157, 0.09148, 0.3157, 0.09148, 0.2835, 0.08171, 0.3157, 0.4085, 0.2835, 0.4183, 0.2835, 0.4183, 0.3157, 0.4085, 0.1547, 0.3927, 0.1287, 0.3713, 0.1287, 0.3713, 0.1547, 0.3927, 0.25, 0.07842, 0.2835, 0.08171, 0.2835, 0.08171, 0.25, 0.07842, 0.3453, 0.3927, 0.3157, 0.4085, 0.3157, 0.4085, 0.3453, 0.3927, 0.1843, 0.4085, 0.1547, 0.3927, 0.1547, 0.3927, 0.1843, 0.4085, 0.2165, 0.08171, 0.25, 0.07842, 0.25, 0.07842, 0.2165, 0.08171, 0.3713, 0.3713, 0.3453, 0.3927, 0.3453, 0.3927, 0.3713, 0.3713, 0.2165, 0.4183, 0.1843, 0.4085, 0.1843, 0.4085, 0.2165, 0.4183, 0.1843, 0.09148, 0.2165, 0.08171, 0.2165, 0.08171, 0.1843, 0.09148, 0.3927, 0.3453, 0.3713, 0.3713, 0.3713, 0.3713, 0.3927, 0.3453, 0.25, 0.4216, 0.2165, 0.4183, 0.2165, 0.4183, 0.25, 0.4216, 0.7936, 0.4692, 0.75, 0.4735, 0.75, 0.49, 0.7968, 0.4854, 0.8355, 0.4565, 0.7936, 0.4692, 0.7968, 0.4854, 0.8418, 0.4717, 0.8742, 0.4358, 0.8355, 0.4565, 0.8418, 0.4717, 0.8833, 0.4496, 0.908, 0.408, 0.8742, 0.4358, 0.8833, 0.4496, 0.9197, 0.4197, 0.9358, 0.3742, 0.908, 0.408, 0.9197, 0.4197, 0.9496, 0.3833, 0.9565, 0.3355, 0.9358, 0.3742, 0.9496, 0.3833, 0.9717, 0.3418, 0.9692, 0.2936, 0.9565, 0.3355, 0.9717, 0.3418, 0.9854, 0.2968, 0.9735, 0.25, 0.9692, 0.2936, 0.9854, 0.2968, 0.99, 0.25, 0.9692, 0.2064, 0.9735, 0.25, 0.99, 0.25, 0.9854, 0.2032, 0.9565, 0.1645, 0.9692, 0.2064, 0.9854, 0.2032, 0.9717, 0.1582, 0.9358, 0.1258, 0.9565, 0.1645, 0.9717, 0.1582, 0.9496, 0.1167, 0.908, 0.09196, 0.9358, 0.1258, 0.9496, 0.1167, 0.9197, 0.08029, 0.8742, 0.06416, 0.908, 0.09196, 0.9197, 0.08029, 0.8833, 0.05045, 0.8355, 0.04351, 0.8742, 0.06416, 0.8833, 0.05045, 0.8418, 0.02827, 0.7936, 0.03079, 0.8355, 0.04351, 0.8418, 0.02827, 0.7968, 0.01461, 0.75, 0.0265, 0.7936, 0.03079, 0.7968, 0.01461, 0.75, 0.01, 0.7064, 0.03079, 0.75, 0.0265, 0.75, 0.01, 0.7032, 0.01461, 0.6645, 0.04351, 0.7064, 0.03079, 0.7032, 0.01461, 0.6582, 0.02827, 0.6258, 0.06416, 0.6645, 0.04351, 0.6582, 0.02827, 0.6167, 0.05045, 0.592, 0.09196, 0.6258, 0.06416, 0.6167, 0.05045, 0.5803, 0.08029, 0.5642, 0.1258, 0.592, 0.09196, 0.5803, 0.08029, 0.5504, 0.1167, 0.5435, 0.1645, 0.5642, 0.1258, 0.5504, 0.1167, 0.5283, 0.1582, 0.5308, 0.2064, 0.5435, 0.1645, 0.5283, 0.1582, 0.5146, 0.2032, 0.5265, 0.25, 0.5308, 0.2064, 0.5146, 0.2032, 0.51, 0.25, 0.5308, 0.2936, 0.5265, 0.25, 0.51, 0.25, 0.5146, 0.2968, 0.5435, 0.3355, 0.5308, 0.2936, 0.5146, 0.2968, 0.5283, 0.3418, 0.5642, 0.3742, 0.5435, 0.3355, 0.5283, 0.3418, 0.5504, 0.3833, 0.592, 0.408, 0.5642, 0.3742, 0.5504, 0.3833, 0.5803, 0.4197, 0.6258, 0.4358, 0.592, 0.408, 0.5803, 0.4197, 0.6167, 0.4496, 0.6645, 0.4565, 0.6258, 0.4358, 0.6167, 0.4496, 0.6582, 0.4717, 0.7064, 0.4692, 0.6645, 0.4565, 0.6582, 0.4717, 0.7032, 0.4854, 0.75, 0.4735, 0.7064, 0.4692, 0.7032, 0.4854, 0.75, 0.49, 0.75, 0.4735, 0.7936, 0.4692, 0.8355, 0.4565, 0.8742, 0.4358, 0.908, 0.408, 0.9358, 0.3742, 0.9565, 0.3355, 0.9692, 0.2936, 0.9735, 0.25, 0.9692, 0.2064, 0.9565, 0.1645, 0.9358, 0.1258, 0.908, 0.09196, 0.8742, 0.06416, 0.8355, 0.04351, 0.7936, 0.03079, 0.75, 0.0265, 0.7064, 0.03079, 0.6645, 0.04351, 0.6258, 0.06416, 0.592, 0.09196, 0.5642, 0.1258, 0.5435, 0.1645, 0.5308, 0.2064, 0.5265, 0.25, 0.5308, 0.2936, 0.5435, 0.3355, 0.5642, 0.3742, 0.592, 0.408, 0.6258, 0.4358, 0.6645, 0.4565, 0.7064, 0.4692, 0.8355, 0.4565, 0.8742, 0.4358, 0.8742, 0.4358, 0.8355, 0.4565, 0.6258, 0.4358, 0.6645, 0.4565, 0.6645, 0.4565, 0.6258, 0.4358, 0.75, 0.0265, 0.7064, 0.03079, 0.7064, 0.03079, 0.75, 0.0265, 0.8742, 0.4358, 0.908, 0.408, 0.908, 0.408, 0.8742, 0.4358, 0.6645, 0.4565, 0.7064, 0.4692, 0.7064, 0.4692, 0.6645, 0.4565, 0.7064, 0.03079, 0.6645, 0.04351, 0.6645, 0.04351, 0.7064, 0.03079, 0.908, 0.408, 0.9358, 0.3742, 0.9358, 0.3742, 0.908, 0.408, 0.7064, 0.4692, 0.75, 0.4735, 0.75, 0.4735, 0.7064, 0.4692, 0.6645, 0.04351, 0.6258, 0.06416, 0.6258, 0.06416, 0.6645, 0.04351, 0.9358, 0.3742, 0.9565, 0.3355, 0.9565, 0.3355, 0.9358, 0.3742, 0.6258, 0.06416, 0.592, 0.09196, 0.592, 0.09196, 0.6258, 0.06416, 0.9565, 0.3355, 0.9692, 0.2936, 0.9692, 0.2936, 0.9565, 0.3355, 0.592, 0.09196, 0.5642, 0.1258, 0.5642, 0.1258, 0.592, 0.09196, 0.9692, 0.2936, 0.9735, 0.25, 0.9735, 0.25, 0.9692, 0.2936, 0.5642, 0.1258, 0.5435, 0.1645, 0.5435, 0.1645, 0.5642, 0.1258, 0.9735, 0.25, 0.9692, 0.2064, 0.9692, 0.2064, 0.9735, 0.25, 0.5435, 0.1645, 0.5308, 0.2064, 0.5308, 0.2064, 0.5435, 0.1645, 0.9692, 0.2064, 0.9565, 0.1645, 0.9565, 0.1645, 0.9692, 0.2064, 0.5308, 0.2064, 0.5265, 0.25, 0.5265, 0.25, 0.5308, 0.2064, 0.9565, 0.1645, 0.9358, 0.1258, 0.9358, 0.1258, 0.9565, 0.1645, 0.5265, 0.25, 0.5308, 0.2936, 0.5308, 0.2936, 0.5265, 0.25, 0.9358, 0.1258, 0.908, 0.09196, 0.908, 0.09196, 0.9358, 0.1258, 0.5308, 0.2936, 0.5435, 0.3355, 0.5435, 0.3355, 0.5308, 0.2936, 0.908, 0.09196, 0.8742, 0.06416, 0.8742, 0.06416, 0.908, 0.09196, 0.5435, 0.3355, 0.5642, 0.3742, 0.5642, 0.3742, 0.5435, 0.3355, 0.8742, 0.06416, 0.8355, 0.04351, 0.8355, 0.04351, 0.8742, 0.06416, 0.75, 0.4735, 0.7936, 0.4692, 0.7936, 0.4692, 0.75, 0.4735, 0.5642, 0.3742, 0.592, 0.408, 0.592, 0.408, 0.5642, 0.3742, 0.8355, 0.04351, 0.7936, 0.03079, 0.7936, 0.03079, 0.8355, 0.04351, 0.7936, 0.4692, 0.8355, 0.4565, 0.8355, 0.4565, 0.7936, 0.4692, 0.592, 0.408, 0.6258, 0.4358, 0.6258, 0.4358, 0.592, 0.408, 1.0, 0.5, 1.0, 1.0, 0.9688, 1.0, 0.9688, 0.5, 0.9688, 0.5, 0.9688, 1.0, 0.9375, 1.0, 0.9375, 0.5, 0.9375, 0.5, 0.9375, 1.0, 0.9062, 1.0, 0.9062, 0.5, 0.9062, 0.5, 0.9062, 1.0, 0.875, 1.0, 0.875, 0.5, 0.875, 0.5, 0.875, 1.0, 0.8438, 1.0, 0.8438, 0.5, 0.8438, 0.5, 0.8438, 1.0, 0.8125, 1.0, 0.8125, 0.5, 0.8125, 0.5, 0.8125, 1.0, 0.7812, 1.0, 0.7812, 0.5, 0.7812, 0.5, 0.7812, 1.0, 0.75, 1.0, 0.75, 0.5, 0.75, 0.5, 0.75, 1.0, 0.7188, 1.0, 0.7188, 0.5, 0.7188, 0.5, 0.7188, 1.0, 0.6875, 1.0, 0.6875, 0.5, 0.6875, 0.5, 0.6875, 1.0, 0.6562, 1.0, 0.6562, 0.5, 0.6562, 0.5, 0.6562, 1.0, 0.625, 1.0, 0.625, 0.5, 0.625, 0.5, 0.625, 1.0, 0.5938, 1.0, 0.5938, 0.5, 0.5938, 0.5, 0.5938, 1.0, 0.5625, 1.0, 0.5625, 0.5, 0.5625, 0.5, 0.5625, 1.0, 0.5312, 1.0, 0.5312, 0.5, 0.5312, 0.5, 0.5312, 1.0, 0.5, 1.0, 0.5, 0.5, 0.5, 0.5, 0.5, 1.0, 0.4688, 1.0, 0.4688, 0.5, 0.4688, 0.5, 0.4688, 1.0, 0.4375, 1.0, 0.4375, 0.5, 0.4375, 0.5, 0.4375, 1.0, 0.4062, 1.0, 0.4062, 0.5, 0.4062, 0.5, 0.4062, 1.0, 0.375, 1.0, 0.375, 0.5, 0.375, 0.5, 0.375, 1.0, 0.3438, 1.0, 0.3438, 0.5, 0.3438, 0.5, 0.3438, 1.0, 0.3125, 1.0, 0.3125, 0.5, 0.3125, 0.5, 0.3125, 1.0, 0.2812, 1.0, 0.2812, 0.5, 0.2812, 0.5, 0.2812, 1.0, 0.25, 1.0, 0.25, 0.5, 0.25, 0.5, 0.25, 1.0, 0.2188, 1.0, 0.2188, 0.5, 0.2188, 0.5, 0.2188, 1.0, 0.1875, 1.0, 0.1875, 0.5, 0.1875, 0.5, 0.1875, 1.0, 0.1562, 1.0, 0.1562, 0.5, 0.1562, 0.5, 0.1562, 1.0, 0.125, 1.0, 0.125, 0.5, 0.125, 0.5, 0.125, 1.0, 0.09375, 1.0, 0.09375, 0.5, 0.09375, 0.5, 0.09375, 1.0, 0.0625, 1.0, 0.0625, 0.5, 0.2968, 0.4854, 0.25, 0.49, 0.2032, 0.4854, 0.1582, 0.4717, 0.1167, 0.4496, 0.08029, 0.4197, 0.05045, 0.3833, 0.02827, 0.3418, 0.01461, 0.2968, 0.01, 0.25, 0.01461, 0.2032, 0.02827, 0.1582, 0.05045, 0.1167, 0.08029, 0.08029, 0.1167, 0.05045, 0.1582, 0.02827, 0.2032, 0.01461, 0.25, 0.01, 0.2968, 0.01461, 0.3418, 0.02827, 0.3833, 0.05045, 0.4197, 0.08029, 0.4496, 0.1167, 0.4717, 0.1582, 0.4854, 0.2032, 0.49, 0.25, 0.4854, 0.2968, 0.4717, 0.3418, 0.4496, 0.3833, 0.4197, 0.4197, 0.3833, 0.4496, 0.3418, 0.4717, 0.0625, 0.5, 0.0625, 1.0, 0.03125, 1.0, 0.03125, 0.5, 0.03125, 0.5, 0.03125, 1.0, 0.0, 1.0, 0.0, 0.5, 0.75, 0.49, 0.7968, 0.4854, 0.8418, 0.4717, 0.8833, 0.4496, 0.9197, 0.4197, 0.9496, 0.3833, 0.9717, 0.3418, 0.9854, 0.2968, 0.99, 0.25, 0.9854, 0.2032, 0.9717, 0.1582, 0.9496, 0.1167, 0.9197, 0.08029, 0.8833, 0.05045, 0.8418, 0.02827, 0.7968, 0.01461, 0.75, 0.01, 0.7032, 0.01461, 0.6582, 0.02827, 0.6167, 0.05045, 0.5803, 0.08029, 0.5504, 0.1167, 0.5283, 0.1582, 0.5146, 0.2032, 0.51, 0.25, 0.5146, 0.2968, 0.5283, 0.3418, 0.5504, 0.3833, 0.5803, 0.4197, 0.6167, 0.4496, 0.6582, 0.4717, 0.7032, 0.4854])
me_cylinder.use_remesh_fix_poles = True
me_cylinder.use_remesh_preserve_attributes = False
me_cylinder.use_mirror_vertex_groups = False
me_cylinder.update()

# ---- objects
ob_cylinder = bpy.data.objects.new('Cylinder', me_cylinder)

# ---- transforms, parenting, visibility, modifiers, constraints
ob_cylinder.location = (0.0, 0.0, 0.0)
ob_cylinder.scale = (0.5, 0.5, 0.1174)
ob_cylinder.lineart.crease_threshold = 0.0

# ---- collection membership
col_collection.objects.link(ob_cylinder)

# ---- scene / render settings (as saved in the file)
scene.frame_start = 1; scene.frame_end = 250; scene.frame_set(1)
scene.render.engine = 'BLENDER_EEVEE_NEXT'
scene.cycles.use_denoising = False
scene.cycles.samples = 128
scene.cycles.sampling_pattern = 'TABULATED_SOBOL'
scene.cycles.use_adaptive_sampling = False
scene.cycles.use_light_tree = False
scene.view_settings.view_transform = 'Filmic'
bpy.context.view_layer.update()

# ---- added for rendering (the .blend has no active camera and no usable light): camera, sun
cam_auto = bpy.data.cameras.new('AutoCamera')
cam_auto.lens = 50.0
cam_auto.sensor_width = 36.0
cam_auto.clip_end = 1000.0
ob_auto_camera = bpy.data.objects.new('AutoCamera', cam_auto)
scene.collection.objects.link(ob_auto_camera)
ob_auto_camera.location = (1.97394, -2.36873, 2.24113)
ob_auto_camera.rotation_euler = (1.09748, -7.21219e-08, 0.694738)
scene.camera = ob_auto_camera
light_auto_sun = bpy.data.lights.new('AutoSun', 'SUN')
light_auto_sun.energy = 3.0
light_auto_sun.angle = 0.0523599
ob_auto_sun = bpy.data.objects.new('AutoSun', light_auto_sun)
scene.collection.objects.link(ob_auto_sun)
ob_auto_sun.rotation_euler = (0.872665, 0.174533, 0.523599)
bpy.context.view_layer.update()
